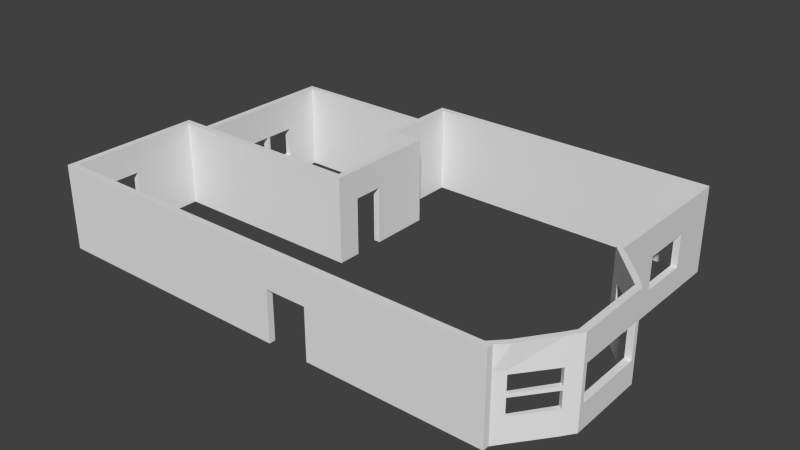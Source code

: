 # Source: Flat1.blend  (saved by Blender 2.76.0; exported with 4.5.12 LTS)
import bpy
from mathutils import Matrix  # noqa: F401  (used for matrix-valued properties, if any)

bpy.ops.wm.read_factory_settings(use_empty=True)
scene = bpy.context.scene
scene.name = 'Scene'

# ---- collections
col_collection_1 = bpy.data.collections.new('Collection 1'); scene.collection.children.link(col_collection_1)

# ---- world
world_world = bpy.data.worlds.new('World'); scene.world = world_world
world_world.color = (0.05088, 0.05088, 0.05088)
world_world.use_sun_shadow = False
world_world.sun_shadow_jitter_overblur = 0.0
world_world.cycles.sampling_method = 'MANUAL'
world_world.cycles.sample_map_resolution = 256

# ---- meshes
me_plane = bpy.data.meshes.new('Plane')
me_plane.from_pydata([(-35.37, 44.34, 0.0), (-35.37, 46.37, 0.0), (54.0, -1.0, 0.0), (54.0, 1.0, 0.0), (56.0, 1.0, 0.0), (56.0, -1.0, 0.0), (54.0, 44.34, 0.0), (56.0, 44.34, 0.0), (-37.33, 20.83, 0.0), (-37.33, 18.83, 0.0), (-35.35, 20.83, 0.0), (-35.35, 18.83, 0.0), (-28.05, 18.83, 0.0), (-28.05, 20.83, 0.0), (-25.99, 18.83, 0.0), (-25.99, 20.83, 0.0), (-28.05, -15.26, 0.0), (-25.99, -15.26, 0.0), (-28.05, -13.19, 0.0), (-25.99, -13.19, 0.0), (-92.12, -15.26, 0.0), (-92.12, -13.19, 0.0), (-90.1, -13.19, 0.0), (-90.1, -15.26, 0.0), (-92.12, -58.5, 0.0), (-90.1, -58.5, 0.0), (-92.12, -56.49, 0.0), (-90.1, -56.49, 0.0), (56.27, -58.5, 0.0), (56.27, -56.49, 0.0), (54.17, -58.5, 0.0), (54.17, -56.49, 0.0), (-83.9, -15.26, 0.0), (-83.9, -13.19, 0.0), (-81.9, -15.26, 0.0), (-81.9, -13.19, 0.0), (-83.9, 34.06, 0.0), (-81.9, 34.06, 0.0), (-81.9, 32.0, 0.0), (-83.9, 32.0, 0.0), (-28.05, 1.662, 0.0), (-25.99, 1.662, 0.0), (54.0, 46.37, 0.0), (56.0, 46.37, 0.0), (1.012, 46.37, 0.0), (1.012, 44.34, 0.0), (-0.9877, 46.37, 0.0), (-0.9877, 44.34, 0.0), (-37.33, 44.34, 0.0), (-37.33, 46.37, 0.0), (-35.36, 33.92, 0.0), (-37.33, 33.92, 0.0), (-37.33, 31.83, 0.0), (-35.36, 31.83, 0.0), (-28.05, -7.821, 0.0), (-25.99, -7.821, 0.0), (-11.42, -56.49, 0.0), (-11.42, -58.5, 0.0), (1.701, -58.5, 0.0), (1.701, -56.49, 0.0), (-90.1, -35.1, 0.0), (-92.12, -35.1, 0.0), (-92.12, -54.25, 0.0), (-90.1, -54.25, 0.0), (-83.9, 0.407, 0.0), (-81.9, 0.407, 0.0), (-81.9, 21.6, 0.0), (-83.9, 21.6, 0.0), (-83.9, 20.52, 0.0), (-81.9, 20.52, 0.0), (-81.9, 11.51, 0.0), (-83.9, 11.51, 0.0), (-83.9, 10.51, 0.0), (-81.9, 10.51, 0.0), (-81.9, 1.465, 0.0), (-83.9, 1.465, 0.0), (56.0, 33.03, 0.0), (54.0, 33.03, 0.0), (54.0, 14.97, 0.0), (56.0, 14.97, 0.0), (56.0, 32.01, 0.0), (54.0, 32.01, 0.0), (54.0, 15.99, 0.0), (56.0, 15.99, 0.0), (68.98, -14.75, 0.0), (66.95, -14.75, 0.0), (69.13, -39.66, 0.0), (67.05, -39.66, 0.0), (68.99, -16.22, 0.0), (66.96, -16.22, 0.0), (69.12, -38.25, 0.0), (67.04, -38.25, 0.0), (-35.37, 44.34, 6.0), (-35.37, 46.37, 6.0), (54.0, -1.0, 6.0), (54.0, 1.0, 6.0), (56.0, 1.0, 6.0), (56.0, -1.0, 6.0), (54.0, 44.34, 6.0), (56.0, 44.34, 6.0), (-37.33, 20.83, 6.0), (-37.33, 18.83, 6.0), (-35.35, 20.83, 6.0), (-35.35, 18.83, 6.0), (-28.05, 18.83, 6.0), (-28.05, 20.83, 6.0), (-25.99, 18.83, 6.0), (-25.99, 20.83, 6.0), (-28.05, -15.26, 6.0), (-25.99, -15.26, 6.0), (-28.05, -13.19, 6.0), (-25.99, -13.19, 6.0), (-92.12, -15.26, 6.0), (-92.12, -13.19, 6.0), (-90.1, -13.19, 6.0), (-90.1, -15.26, 6.0), (-92.12, -58.5, 6.0), (-90.1, -58.5, 6.0), (-92.12, -56.49, 6.0), (-90.1, -56.49, 6.0), (56.27, -58.5, 6.0), (56.27, -56.49, 6.0), (54.17, -58.5, 6.0), (54.17, -56.49, 6.0), (-83.9, -15.26, 6.0), (-83.9, -13.19, 6.0), (-81.9, -15.26, 6.0), (-81.9, -13.19, 6.0), (-83.9, 34.06, 6.0), (-81.9, 34.06, 6.0), (-81.9, 32.0, 6.0), (-83.9, 32.0, 6.0), (-28.05, 1.662, 6.0), (-25.99, 1.662, 6.0), (54.0, 46.37, 6.0), (56.0, 46.37, 6.0), (1.012, 46.37, 6.0), (1.012, 44.34, 6.0), (-0.9877, 46.37, 6.0), (-0.9877, 44.34, 6.0), (-37.33, 44.34, 6.0), (-37.33, 46.37, 6.0), (-35.36, 33.92, 6.0), (-37.33, 33.92, 6.0), (-37.33, 31.83, 6.0), (-35.36, 31.83, 6.0), (-28.05, -7.821, 6.0), (-25.99, -7.821, 6.0), (-11.42, -56.49, 6.0), (-11.42, -58.5, 6.0), (1.701, -58.5, 6.0), (1.701, -56.49, 6.0), (-90.1, -35.1, 6.0), (-92.12, -35.1, 6.0), (-92.12, -54.25, 6.0), (-90.1, -54.25, 6.0), (-83.9, 0.407, 6.0), (-81.9, 0.407, 6.0), (-81.9, 21.6, 6.0), (-83.9, 21.6, 6.0), (-83.9, 20.52, 6.0), (-81.9, 20.52, 6.0), (-81.9, 11.51, 6.0), (-83.9, 11.51, 6.0), (-83.9, 10.51, 6.0), (-81.9, 10.51, 6.0), (-81.9, 1.465, 6.0), (-83.9, 1.465, 6.0), (56.0, 33.03, 6.0), (54.0, 33.03, 6.0), (54.0, 14.97, 6.0), (56.0, 14.97, 6.0), (56.0, 32.01, 6.0), (54.0, 32.01, 6.635), (54.0, 15.99, 6.635), (56.0, 15.99, 6.0), (68.98, -14.75, 6.0), (66.95, -14.75, 6.0), (69.13, -39.66, 6.0), (67.05, -39.66, 6.0), (68.99, -16.22, 6.277), (66.96, -16.22, 6.629), (69.12, -38.25, 6.277), (67.04, -38.25, 6.629), (-90.1, -54.25, 4.123), (-90.1, -56.49, 4.123), (-83.9, -15.26, 4.123), (-90.1, -15.26, 4.123), (56.0, 44.34, 4.944), (56.0, 33.03, 4.944), (54.0, 1.0, 4.123), (54.0, 14.97, 4.123), (-83.9, 1.465, 5.203), (-0.9877, 44.34, 4.123), (-81.9, 0.407, 5.068), (-81.9, -13.19, 5.068), (-81.9, -15.26, 4.123), (-28.05, -13.19, 4.123), (-81.9, 21.6, 5.02), (-81.9, 20.52, 5.195), (-83.9, 32.0, 4.549), (-83.9, 34.06, 4.123), (-81.9, 34.06, 4.123), (-83.9, 20.52, 5.203), (-83.9, -13.19, 4.566), (-81.9, 1.465, 5.195), (-81.9, 32.0, 5.02), (-83.9, 10.51, 5.203), (-83.9, 11.51, 5.203), (69.13, -39.66, 4.123), (56.27, -56.49, 4.123), (-37.33, 18.83, 4.123), (-37.33, 20.83, 4.123), (-37.33, 31.83, 4.123), (-81.9, 11.51, 5.195), (-37.33, 33.92, 4.123), (-81.9, 10.51, 5.195), (54.0, 46.37, 4.123), (56.0, 46.37, 4.123), (-35.35, 20.83, 4.123), (-28.05, 20.83, 4.123), (-35.35, 18.83, 4.123), (54.0, 44.34, 4.123), (1.012, 44.34, 4.123), (-25.99, 18.83, 4.123), (1.012, 46.37, 4.123), (-35.37, 44.34, 4.123), (-35.36, 33.92, 4.123), (56.0, 32.01, 5.69), (-37.33, 44.34, 4.123), (54.0, 33.03, 4.123), (-28.05, 18.83, 4.123), (-0.9877, 46.37, 4.123), (-25.99, 20.83, 4.123), (54.0, 15.99, 5.666), (56.0, 14.97, 4.756), (56.0, 1.0, 4.756), (-35.37, 46.37, 4.123), (56.0, 15.99, 5.69), (-37.33, 46.37, 4.123), (54.0, 32.01, 5.666), (-25.99, -15.26, 4.123), (-28.05, -15.26, 4.123), (-25.99, 1.662, 4.123), (-28.05, -7.821, 4.123), (-35.36, 31.83, 4.123), (-25.99, -13.19, 4.123), (56.0, -1.0, 4.123), (68.98, -14.75, 4.123), (66.95, -14.75, 4.123), (54.0, -1.0, 4.123), (-92.12, -15.26, 4.699), (-92.12, -13.19, 4.123), (-90.1, -13.19, 4.123), (69.12, -38.25, 5.814), (67.05, -39.66, 4.123), (67.04, -38.25, 6.143), (68.99, -16.22, 5.814), (-28.05, 1.662, 4.123), (66.96, -16.22, 6.143), (-90.1, -58.5, 4.123), (-92.12, -58.5, 4.123), (54.17, -56.49, 4.123), (-92.12, -56.49, 5.322), (-25.99, -7.821, 4.123), (-90.1, -35.1, 4.123), (-92.12, -54.25, 5.322), (-92.12, -35.1, 4.699), (-11.42, -58.5, 4.123), (-11.42, -56.49, 4.123), (56.27, -58.5, 4.123), (54.17, -58.5, 4.123), (1.701, -56.49, 4.123), (1.701, -58.5, 4.123), (-90.1, -56.49, 1.938), (-90.1, -15.26, 1.938), (56.0, 33.03, 1.938), (54.0, 14.97, 1.938), (-83.9, 1.465, 1.719), (-0.9877, 44.34, 1.938), (-81.9, -13.19, 1.938), (-28.05, -13.19, 1.938), (-81.9, 20.52, 1.719), (-83.9, 32.0, 1.938), (-81.9, 34.06, 1.938), (-83.9, 11.51, 1.719), (56.27, -56.49, 1.938), (-37.33, 20.83, 1.938), (-81.9, 11.51, 1.719), (-37.33, 33.92, 1.938), (56.0, 46.37, 1.938), (-28.05, 20.83, 1.938), (1.012, 44.34, 1.938), (-25.99, 18.83, 1.938), (-35.36, 33.92, 1.938), (56.0, 32.01, 1.938), (-37.33, 44.34, 1.938), (-25.99, 20.83, 1.938), (54.0, 15.99, 1.938), (56.0, 1.0, 1.938), (56.0, 15.99, 1.938), (-37.33, 46.37, 1.938), (-28.05, -15.26, 1.938), (-25.99, 1.662, 1.938), (-28.05, -7.821, 1.938), (-35.36, 31.83, 1.938), (68.98, -14.75, 1.938), (54.0, -1.0, 1.938), (-92.12, -13.19, 1.938), (-90.1, -13.19, 1.938), (67.04, -38.25, 1.938), (68.99, -16.22, 1.938), (-92.12, -58.5, 1.938), (-92.12, -56.49, 1.938), (-90.1, -35.1, 1.938), (-92.12, -54.25, 1.938), (56.27, -58.5, 1.938), (54.17, -58.5, 1.938), (-90.1, -54.25, 1.938), (-83.9, -15.26, 1.938), (56.0, 44.34, 1.938), (54.0, 1.0, 1.938), (-83.9, 0.407, 1.938), (-81.9, 0.407, 1.938), (-81.9, -15.26, 1.938), (-81.9, 21.6, 1.938), (-83.9, 21.6, 1.938), (-83.9, 34.06, 1.938), (-83.9, 20.52, 1.719), (-83.9, -13.19, 1.938), (-81.9, 1.465, 1.719), (-81.9, 32.0, 1.938), (-83.9, 10.51, 1.719), (69.13, -39.66, 1.938), (-37.33, 18.83, 1.938), (-37.33, 31.83, 1.938), (-81.9, 10.51, 1.719), (54.0, 46.37, 1.938), (-35.35, 20.83, 1.938), (-35.35, 18.83, 1.938), (54.0, 44.34, 1.938), (1.012, 46.37, 1.938), (-35.37, 44.34, 1.938), (54.0, 33.03, 1.938), (-28.05, 18.83, 1.938), (-0.9877, 46.37, 1.938), (56.0, 14.97, 1.938), (-35.37, 46.37, 1.938), (54.0, 32.01, 1.938), (-25.99, -15.26, 1.938), (-25.99, -13.19, 1.938), (56.0, -1.0, 1.938), (66.95, -14.75, 1.938), (-92.12, -15.26, 1.938), (69.12, -38.25, 1.938), (67.05, -39.66, 1.938), (-28.05, 1.662, 1.938), (66.96, -16.22, 1.938), (-90.1, -58.5, 1.938), (54.17, -56.49, 1.938), (-25.99, -7.821, 1.938), (-92.12, -35.1, 1.938), (-11.42, -58.5, 1.938), (-11.42, -56.49, 1.938), (1.701, -56.49, 1.938), (1.701, -58.5, 1.938), (-90.1, -54.25, 3.797), (-83.9, -15.26, 3.797), (56.0, 44.34, 3.797), (54.0, 1.0, 3.797), (-83.9, 0.407, 4.239), (-81.9, 0.407, 4.742), (-81.9, -15.26, 3.797), (-81.9, 21.6, 4.694), (-83.9, 21.6, 4.223), (-83.9, 34.06, 3.797), (-83.9, 20.52, 4.877), (-83.9, -13.19, 4.239), (-81.9, 1.465, 4.868), (-81.9, 32.0, 4.694), (-83.9, 10.51, 4.877), (69.13, -39.66, 3.797), (-37.33, 18.83, 3.797), (-37.33, 31.83, 3.797), (-81.9, 10.51, 4.868), (54.0, 46.37, 3.797), (-35.35, 20.83, 3.797), (-35.35, 18.83, 3.797), (54.0, 44.34, 3.797), (1.012, 46.37, 3.797), (-35.37, 44.34, 3.797), (54.0, 33.03, 3.797), (-28.05, 18.83, 3.797), (-0.9877, 46.37, 3.797), (56.0, 14.97, 3.797), (-35.37, 46.37, 3.797), (54.0, 32.01, 5.34), (-25.99, -15.26, 3.797), (-25.99, -13.19, 3.797), (56.0, -1.0, 3.797), (66.95, -14.75, 3.797), (-92.12, -15.26, 3.797), (69.12, -38.25, 5.538), (67.05, -39.66, 3.797), (-28.05, 1.662, 3.797), (66.96, -16.22, 5.649), (-90.1, -58.5, 3.797), (54.17, -56.49, 3.797), (-25.99, -7.821, 3.797), (-92.12, -35.1, 3.797), (-11.42, -58.5, 3.797), (-11.42, -56.49, 3.797), (1.701, -56.49, 3.797), (1.701, -58.5, 3.797), (-90.1, -56.49, 3.797), (-90.1, -15.26, 3.797), (56.0, 33.03, 3.797), (54.0, 14.97, 3.797), (-83.9, 1.465, 4.877), (-0.9877, 44.34, 3.797), (-81.9, -13.19, 4.742), (-28.05, -13.19, 3.797), (-81.9, 20.52, 4.868), (-83.9, 32.0, 4.223), (-81.9, 34.06, 3.797), (-83.9, 11.51, 4.877), (56.27, -56.49, 3.797), (-37.33, 20.83, 3.797), (-81.9, 11.51, 4.868), (-37.33, 33.92, 3.797), (56.0, 46.37, 3.797), (-28.05, 20.83, 3.797), (1.012, 44.34, 3.797), (-25.99, 18.83, 3.797), (-35.36, 33.92, 3.797), (56.0, 32.01, 5.34), (-37.33, 44.34, 3.797), (-25.99, 20.83, 3.797), (54.0, 15.99, 5.34), (56.0, 1.0, 3.797), (56.0, 15.99, 5.34), (-37.33, 46.37, 3.797), (-28.05, -15.26, 3.797), (-25.99, 1.662, 3.797), (-28.05, -7.821, 3.797), (-35.36, 31.83, 3.797), (68.98, -14.75, 3.797), (54.0, -1.0, 3.797), (-92.12, -13.19, 3.797), (-90.1, -13.19, 3.797), (67.04, -38.25, 5.649), (68.99, -16.22, 5.538), (-92.12, -58.5, 3.797), (-92.12, -56.49, 4.166), (-90.1, -35.1, 3.797), (-92.12, -54.25, 4.166), (56.27, -58.5, 3.797), (54.17, -58.5, 3.797), (-90.1, -56.49, 2.261), (-90.1, -15.26, 2.261), (56.0, 33.03, 2.261), (54.0, 14.97, 2.261), (-83.9, 1.465, 2.042), (-0.9877, 44.34, 2.261), (-81.9, -13.19, 2.261), (-28.05, -13.19, 2.261), (-81.9, 20.52, 2.042), (-83.9, 32.0, 2.261), (-81.9, 34.06, 2.261), (-83.9, 11.51, 2.042), (56.27, -56.49, 2.261), (-37.33, 20.83, 2.261), (-81.9, 11.51, 2.042), (-37.33, 33.92, 2.261), (56.0, 46.37, 2.261), (-28.05, 20.83, 2.261), (1.012, 44.34, 2.261), (-25.99, 18.83, 2.261), (-35.36, 33.92, 2.261), (56.0, 32.01, 2.261), (-37.33, 44.34, 2.261), (-25.99, 20.83, 2.261), (54.0, 15.99, 2.261), (56.0, 1.0, 2.261), (56.0, 15.99, 2.261), (-37.33, 46.37, 2.261), (-28.05, -15.26, 2.261), (-25.99, 1.662, 2.261), (-28.05, -7.821, 2.261), (-35.36, 31.83, 2.261), (68.98, -14.75, 2.261), (54.0, -1.0, 2.261), (-92.12, -13.19, 2.261), (-90.1, -13.19, 2.261), (67.04, -38.25, 2.261), (68.99, -16.22, 2.261), (-92.12, -58.5, 2.261), (-92.12, -56.49, 2.261), (-90.1, -35.1, 2.261), (-92.12, -54.25, 2.261), (56.27, -58.5, 2.261), (54.17, -58.5, 2.261), (-90.1, -54.25, 2.261), (-83.9, -15.26, 2.261), (56.0, 44.34, 2.261), (54.0, 1.0, 2.261), (-83.9, 0.407, 2.261), (-81.9, 0.407, 2.261), (-81.9, -15.26, 2.261), (-81.9, 21.6, 2.261), (-83.9, 21.6, 2.261), (-83.9, 34.06, 2.261), (-83.9, 20.52, 2.042), (-83.9, -13.19, 2.261), (-81.9, 1.465, 2.042), (-81.9, 32.0, 2.261), (-83.9, 10.51, 2.042), (69.13, -39.66, 2.261), (-37.33, 18.83, 2.261), (-37.33, 31.83, 2.261), (-81.9, 10.51, 2.042), (54.0, 46.37, 2.261), (-35.35, 20.83, 2.261), (-35.35, 18.83, 2.261), (54.0, 44.34, 2.261), (1.012, 46.37, 2.261), (-35.37, 44.34, 2.261), (54.0, 33.03, 2.261), (-28.05, 18.83, 2.261), (-0.9877, 46.37, 2.261), (56.0, 14.97, 2.261), (-35.37, 46.37, 2.261), (54.0, 32.01, 2.261), (-25.99, -15.26, 2.261), (-25.99, -13.19, 2.261), (56.0, -1.0, 2.261), (66.95, -14.75, 2.261), (-92.12, -15.26, 2.261), (69.12, -38.25, 2.261), (67.05, -39.66, 2.261), (-28.05, 1.662, 2.261), (66.96, -16.22, 2.261), (-90.1, -58.5, 2.261), (54.17, -56.49, 2.261), (-25.99, -7.821, 2.261), (-92.12, -35.1, 2.261), (-11.42, -58.5, 2.261), (-11.42, -56.49, 2.261), (1.701, -56.49, 2.261), (1.701, -58.5, 2.261), (-90.1, -53.17, 0.0), (-92.12, -53.17, 0.0), (-90.1, -53.17, 6.389), (-92.12, -53.17, 6.0), (-92.12, -53.17, 5.615), (-90.1, -53.17, 5.606), (-90.1, -53.17, 1.938), (-92.12, -53.17, 1.938), (-90.1, -53.17, 5.279), (-92.12, -53.17, 5.279), (-92.12, -53.17, 2.261), (-90.1, -53.17, 2.261), (-90.1, -36.28, 0.0), (-90.1, -36.28, 6.389), (-92.12, -36.28, 5.615), (-92.12, -36.28, 1.938), (-92.12, -36.28, 5.279), (-92.12, -36.28, 2.261), (-92.12, -36.28, 0.0), (-92.12, -36.28, 6.0), (-90.1, -36.28, 5.606), (-90.1, -36.28, 1.938), (-90.1, -36.28, 5.279), (-90.1, -36.28, 2.261), (-90.1, -54.25, 5.419), (-83.9, -15.26, 5.419), (56.0, 44.34, 5.664), (54.0, 1.0, 5.419), (-81.9, 0.407, 5.419), (-81.9, -15.26, 5.419), (-81.9, 21.6, 5.419), (-83.9, 34.06, 4.843), (-83.9, -13.19, 4.843), (-81.9, 1.465, 5.419), (-81.9, 32.0, 5.419), (69.13, -39.66, 4.843), (-37.33, 18.83, 5.419), (-37.33, 31.83, 5.419), (-81.9, 10.51, 5.419), (54.0, 46.37, 4.843), (-35.35, 20.83, 5.419), (-35.35, 18.83, 5.419), (54.0, 44.34, 5.419), (1.012, 46.37, 4.843), (-35.37, 44.34, 5.419), (54.0, 33.03, 5.419), (-28.05, 18.83, 5.419), (-0.9877, 46.37, 4.843), (56.0, 14.97, 5.476), (-35.37, 46.37, 4.843), (54.0, 32.01, 6.054), (-25.99, -15.26, 5.419), (-25.99, -13.19, 5.419), (56.0, -1.0, 4.843), (66.95, -14.75, 5.419), (-92.12, -15.26, 5.418), (69.12, -38.25, 6.1), (67.05, -39.66, 5.419), (-28.05, 1.662, 5.419), (66.96, -16.22, 6.393), (-90.1, -58.5, 4.843), (54.17, -56.49, 5.419), (-25.99, -7.821, 5.419), (-92.12, -35.1, 5.418), (-11.42, -58.5, 4.843), (-11.42, -56.49, 5.419), (1.701, -56.49, 5.419), (1.701, -58.5, 4.843), (-90.1, -56.49, 5.419), (-90.1, -15.26, 5.419), (56.0, 33.03, 5.664), (54.0, 14.97, 5.419), (-0.9877, 44.34, 5.419), (-81.9, -13.19, 5.419), (-28.05, -13.19, 5.419), (-81.9, 20.52, 5.419), (-83.9, 32.0, 4.843), (-81.9, 34.06, 4.843), (56.27, -56.49, 4.843), (-37.33, 20.83, 5.419), (-81.9, 11.51, 5.419), (-37.33, 33.92, 4.843), (56.0, 46.37, 4.843), (-28.05, 20.83, 5.419), (1.012, 44.34, 5.419), (-25.99, 18.83, 5.419), (-35.36, 33.92, 5.419), (56.0, 32.01, 5.845), (-37.33, 44.34, 4.843), (-25.99, 20.83, 5.419), (54.0, 15.99, 6.054), (56.0, 1.0, 5.476), (56.0, 15.99, 5.845), (-37.33, 46.37, 4.843), (-28.05, -15.26, 5.419), (-25.99, 1.662, 5.419), (-28.05, -7.821, 5.419), (-35.36, 31.83, 5.419), (68.98, -14.75, 4.843), (54.0, -1.0, 5.419), (-92.12, -13.19, 4.843), (-90.1, -13.19, 4.843), (67.04, -38.25, 6.393), (68.99, -16.22, 6.1), (-92.12, -58.5, 4.843), (-92.12, -56.49, 5.672), (-90.1, -35.1, 5.419), (-92.12, -54.25, 5.672), (56.27, -58.5, 4.843), (54.17, -58.5, 4.843), (-92.12, -53.17, 5.77), (-90.1, -53.17, 5.808), (-92.12, -36.28, 5.77), (-90.1, -36.28, 5.808), (-35.37, 44.34, 8.151), (-35.37, 46.37, 8.151), (54.0, -1.0, 8.151), (54.0, 1.0, 8.151), (56.0, 1.0, 8.151), (56.0, -1.0, 8.151), (54.0, 44.34, 8.151), (56.0, 44.34, 8.151), (-37.33, 20.83, 8.151), (-37.33, 18.83, 8.151), (-35.35, 20.83, 8.151), (-35.35, 18.83, 8.151), (-28.05, 18.83, 8.151), (-28.05, 20.83, 8.151), (-25.99, 18.83, 8.151), (-25.99, 20.83, 8.151), (-28.05, -15.26, 8.151), (-25.99, -15.26, 8.151), (-28.05, -13.19, 8.151), (-25.99, -13.19, 8.151), (-92.12, -15.26, 8.151), (-92.12, -13.19, 8.151), (-90.1, -13.19, 8.151), (-90.1, -15.26, 8.151), (-92.12, -58.5, 8.151), (-90.1, -58.5, 8.151), (-92.12, -56.49, 8.151), (-90.1, -56.49, 8.151), (56.27, -58.5, 8.151), (56.27, -56.49, 8.151), (54.17, -58.5, 8.151), (54.17, -56.49, 8.151), (-83.9, -15.26, 8.151), (-83.9, -13.19, 8.151), (-81.9, -15.26, 8.151), (-81.9, -13.19, 8.151), (-83.9, 34.06, 8.151), (-81.9, 34.06, 8.151), (-81.9, 32.0, 8.151), (-83.9, 32.0, 8.151), (-28.05, 1.662, 8.151), (-25.99, 1.662, 8.151), (54.0, 46.37, 8.151), (56.0, 46.37, 8.151), (1.012, 46.37, 8.151), (1.012, 44.34, 8.151), (-0.9877, 46.37, 8.151), (-0.9877, 44.34, 8.151), (-37.33, 44.34, 8.151), (-37.33, 46.37, 8.151), (-35.36, 33.92, 8.151), (-37.33, 33.92, 8.151), (-37.33, 31.83, 8.151), (-35.36, 31.83, 8.151), (-28.05, -7.821, 8.151), (-25.99, -7.821, 8.151), (-11.42, -56.49, 8.151), (-11.42, -58.5, 8.151), (1.701, -58.5, 8.151), (1.701, -56.49, 8.151), (-90.1, -35.1, 8.151), (-92.12, -35.1, 8.151), (-92.12, -54.25, 8.151), (-90.1, -54.25, 8.151), (-83.9, 0.407, 8.151), (-81.9, 0.407, 8.151), (-81.9, 21.6, 8.151), (-83.9, 21.6, 8.151), (-83.9, 20.52, 8.151), (-81.9, 20.52, 8.151), (-81.9, 11.51, 8.151), (-83.9, 11.51, 8.151), (-83.9, 10.51, 8.151), (-81.9, 10.51, 8.151), (-81.9, 1.465, 8.151), (-83.9, 1.465, 8.151), (56.0, 33.03, 8.151), (54.0, 33.03, 8.151), (54.0, 14.97, 8.151), (56.0, 14.97, 8.151), (56.0, 32.01, 8.151), (54.0, 32.01, 8.151), (54.0, 15.99, 8.151), (56.0, 15.99, 8.151), (68.98, -14.75, 8.151), (66.95, -14.75, 8.151), (69.13, -39.66, 8.151), (67.05, -39.66, 8.151), (68.99, -16.22, 8.151), (66.96, -16.22, 8.151), (69.12, -38.25, 8.151), (67.04, -38.25, 8.151), (-90.1, -53.17, 8.151), (-92.12, -53.17, 8.151), (-90.1, -36.28, 8.151), (-92.12, -36.28, 8.151), (58.16, -2.91, 0.0), (56.85, -4.025, 0.0), (58.16, -2.91, 6.0), (56.85, -4.025, 6.0), (56.85, -4.025, 4.123), (58.16, -2.91, 4.123), (58.16, -2.91, 1.938), (56.85, -4.025, 1.938), (58.16, -2.91, 3.797), (56.85, -4.025, 3.797), (56.85, -4.025, 2.261), (58.16, -2.91, 2.261), (56.85, -4.025, 5.716), (58.16, -2.91, 5.705), (58.16, -2.91, 8.151), (56.85, -4.025, 8.151), (66.17, -11.31, 0.0), (64.83, -12.5, 0.0), (66.17, -11.31, 6.0), (64.83, -12.5, 6.0), (66.17, -11.31, 4.123), (66.17, -11.31, 1.938), (66.17, -11.31, 3.797), (66.17, -11.31, 2.261), (66.17, -11.31, 5.705), (66.17, -11.31, 8.151), (64.83, -12.5, 8.151), (64.83, -12.5, 4.123), (64.83, -12.5, 1.938), (64.83, -12.5, 3.797), (64.83, -12.5, 2.261), (64.83, -12.5, 5.716), (66.5, -43.34, 0.0), (65.25, -42.44, 0.0), (66.5, -43.34, 6.0), (65.25, -42.44, 6.0), (65.25, -42.44, 4.123), (66.5, -43.34, 4.123), (66.5, -43.34, 1.938), (65.25, -42.44, 1.938), (66.5, -43.34, 3.797), (65.25, -42.44, 3.797), (65.25, -42.44, 2.261), (66.5, -43.34, 2.261), (65.25, -42.44, 5.666), (66.5, -43.34, 5.638), (66.5, -43.34, 8.151), (65.25, -42.44, 8.151), (58.42, -53.67, 0.0), (57.86, -52.63, 0.0), (58.42, -53.67, 6.0), (57.86, -52.63, 6.0), (58.42, -53.67, 4.123), (58.42, -53.67, 1.938), (58.42, -53.67, 3.797), (58.42, -53.67, 2.261), (58.42, -53.67, 5.638), (59.19, -53.67, 8.151), (57.86, -52.63, 8.151), (57.86, -52.63, 4.123), (57.86, -52.63, 1.938), (57.86, -52.63, 3.797), (57.86, -52.63, 2.261), (57.86, -52.63, 5.666)], [], [(3, 4, 5, 2), (77, 6, 7, 76), (11, 9, 8, 10), (12, 11, 10, 13), (50, 51, 48, 0), (14, 12, 13, 15), (19, 17, 16, 18), (55, 19, 18, 54), (23, 20, 21, 22), (32, 23, 22, 33), (27, 25, 24, 26), (63, 27, 26, 62), (31, 29, 28, 30), (59, 31, 30, 58), (34, 32, 33, 35), (16, 34, 35, 18), (39, 36, 37, 38), (67, 39, 38, 66), (37, 51, 52, 38), (6, 42, 43, 7), (6, 45, 44, 42), (47, 0, 1, 46), (0, 48, 49, 1), (53, 52, 51, 50), (10, 8, 52, 53), (14, 41, 40, 12), (809, 808, 29, 31), (27, 56, 57, 25), (23, 60, 61, 20), (550, 63, 62, 551), (33, 64, 65, 35), (68, 67, 66, 69), (71, 68, 69, 70), (72, 71, 70, 73), (75, 72, 73, 74), (64, 75, 74, 65), (81, 77, 76, 80), (3, 78, 79, 4), (82, 81, 80, 83), (78, 82, 83, 79), (777, 776, 84, 85), (91, 90, 86, 87), (85, 84, 88, 89), (89, 88, 90, 91), (126, 108, 680, 698), (144, 100, 672, 716), (178, 182, 754, 750), (114, 113, 685, 686), (132, 146, 718, 704), (113, 112, 684, 685), (779, 177, 749, 786), (762, 97, 669, 774), (109, 111, 683, 681), (145, 142, 714, 717), (153, 569, 759, 725), (147, 133, 705, 719), (146, 110, 682, 718), (171, 175, 747, 743), (133, 106, 678, 705), (173, 174, 746, 745), (108, 109, 681, 680), (93, 141, 713, 665), (169, 173, 745, 741), (141, 140, 712, 713), (175, 172, 744, 747), (149, 150, 722, 721), (92, 139, 711, 664), (552, 563, 758, 756), (138, 93, 665, 710), (96, 171, 743, 668), (174, 170, 742, 746), (151, 148, 720, 723), (107, 105, 677, 679), (103, 104, 676, 675), (98, 169, 741, 670), (140, 143, 715, 712), (172, 168, 740, 744), (142, 92, 664, 714), (134, 136, 708, 706), (137, 98, 670, 709), (165, 162, 734, 737), (164, 167, 739, 736), (101, 103, 675, 673), (99, 135, 707, 671), (105, 102, 674, 677), (135, 134, 706, 707), (166, 165, 737, 738), (143, 129, 701, 715), (162, 161, 733, 734), (618, 574, 155, 119), (619, 575, 124, 115), (620, 576, 99, 168), (621, 577, 95, 170), (623, 578, 157, 127), (575, 579, 126, 124), (624, 623, 127, 110), (625, 580, 158, 161), (627, 581, 128, 129), (167, 462, 506, 156), (578, 583, 166, 157), (580, 584, 130, 158), (581, 626, 131, 128), (805, 585, 178, 794), (629, 586, 101, 100), (584, 587, 144, 130), (630, 625, 161, 162), (631, 627, 129, 143), (583, 588, 165, 166), (632, 589, 134, 135), (633, 590, 102, 105), (576, 632, 135, 99), (586, 591, 103, 101), (588, 630, 162, 165), (634, 592, 98, 137), (589, 593, 136, 134), (636, 594, 92, 142), (637, 620, 168, 172), (638, 631, 143, 140), (592, 595, 169, 98), (591, 596, 104, 103), (639, 633, 105, 107), (640, 621, 170, 174), (641, 598, 171, 96), (597, 599, 93, 138), (594, 622, 139, 92), (642, 637, 172, 175), (643, 638, 140, 141), (595, 600, 173, 169), (599, 643, 141, 93), (644, 601, 109, 108), (600, 640, 174, 173), (645, 635, 106, 133), (598, 642, 175, 171), (645, 612, 646, 608), (646, 624, 110, 146), (647, 636, 142, 145), (601, 602, 111, 109), (773, 603, 97, 762), (791, 604, 177, 779), (133, 147, 612, 645), (650, 605, 112, 113), (651, 650, 113, 114), (585, 606, 182, 178), (587, 629, 100, 144), (579, 644, 108, 126), (652, 607, 179, 183), (590, 647, 145, 102), (582, 651, 114, 125), (653, 648, 176, 180), (596, 608, 132, 104), (604, 609, 181, 177), (654, 610, 117, 116), (823, 611, 123, 811), (655, 654, 116, 118), (606, 653, 180, 182), (602, 612, 147, 111), (656, 619, 115, 152), (609, 652, 183, 181), (657, 655, 118, 154), (605, 613, 153, 112), (610, 614, 149, 117), (658, 628, 121, 120), (663, 656, 152, 563), (659, 658, 120, 122), (611, 616, 151, 123), (615, 618, 119, 148), (617, 659, 122, 150), (603, 641, 96, 97), (660, 657, 154, 553), (559, 455, 266, 554), (399, 439, 236, 247), (413, 457, 271, 273), (412, 413, 273, 272), (411, 414, 185, 269), (407, 412, 272, 262), (457, 456, 270, 271), (572, 454, 265, 570), (456, 426, 210, 270), (410, 411, 269, 268), (406, 410, 268, 260), (401, 409, 267, 251), (455, 453, 263, 266), (408, 444, 244, 264), (405, 450, 256, 259), (454, 415, 187, 265), (398, 408, 264, 246), (402, 451, 257, 254), (453, 452, 261, 263), (821, 407, 262, 819), (452, 406, 260, 261), (404, 443, 243, 258), (400, 405, 259, 249), (392, 404, 258, 231), (451, 446, 248, 257), (377, 449, 253, 204), (386, 445, 245, 219), (450, 403, 255, 256), (372, 442, 242, 196), (383, 427, 212, 213), (381, 402, 254, 209), (449, 448, 252, 253), (448, 401, 251, 252), (789, 400, 249, 787), (768, 399, 247, 765), (397, 398, 246, 241), (445, 434, 227, 245), (444, 421, 197, 244), (394, 440, 238, 235), (443, 433, 224, 243), (396, 438, 234, 240), (442, 397, 241, 242), (395, 441, 239, 237), (391, 396, 240, 230), (441, 436, 229, 239), (440, 435, 228, 238), (390, 419, 193, 226), (393, 395, 237, 232), (439, 394, 235, 236), (438, 417, 191, 234), (437, 431, 220, 233), (387, 392, 231, 221), (388, 391, 230, 222), (436, 429, 215, 229), (435, 416, 189, 228), (434, 390, 226, 227), (385, 389, 225, 217), (432, 388, 222, 223), (384, 428, 214, 216), (382, 387, 221, 211), (368, 430, 218, 188), (431, 386, 219, 220), (430, 385, 217, 218), (378, 384, 216, 205), (429, 424, 202, 215), (428, 422, 199, 214), (379, 383, 213, 206), (427, 382, 211, 212), (800, 381, 209, 797), (375, 423, 200, 201), (373, 379, 206, 198), (371, 378, 205, 194), (424, 375, 201, 202), (159, 510, 512, 160), (422, 373, 198, 199), (421, 420, 195, 197), (367, 372, 196, 186), (420, 371, 194, 195), (417, 369, 190, 191), (416, 368, 188, 189), (415, 367, 186, 187), (414, 366, 184, 185), (27, 63, 318, 274), (23, 32, 319, 275), (76, 7, 320, 276), (78, 3, 321, 277), (75, 64, 322, 278), (35, 65, 323, 280), (32, 34, 324, 319), (18, 35, 280, 281), (69, 66, 325, 282), (39, 67, 326, 283), (37, 36, 327, 284), (67, 68, 328, 326), (64, 33, 329, 322), (65, 74, 330, 323), (66, 38, 331, 325), (36, 39, 283, 327), (71, 72, 332, 285), (68, 71, 285, 328), (792, 86, 333, 798), (8, 9, 334, 287), (38, 52, 335, 331), (70, 69, 282, 288), (51, 37, 284, 289), (74, 73, 336, 330), (43, 42, 337, 290), (13, 10, 338, 291), (7, 43, 290, 320), (9, 11, 339, 334), (72, 75, 278, 332), (73, 70, 288, 336), (45, 6, 340, 292), (42, 44, 341, 337), (50, 0, 342, 294), (80, 76, 276, 295), (48, 51, 289, 296), (6, 77, 343, 340), (11, 12, 344, 339), (15, 13, 291, 297), (82, 78, 277, 298), (4, 79, 346, 299), (46, 1, 347, 345), (0, 47, 279, 342), (83, 80, 295, 300), (49, 48, 296, 301), (77, 81, 348, 343), (1, 49, 301, 347), (16, 17, 349, 302), (81, 82, 298, 348), (41, 14, 293, 303), (79, 83, 300, 346), (54, 18, 281, 304), (53, 50, 294, 305), (17, 19, 350, 349), (760, 5, 351, 766), (777, 85, 352, 788), (21, 20, 353, 308), (22, 21, 308, 309), (86, 90, 354, 333), (52, 8, 287, 335), (34, 16, 302, 324), (91, 87, 355, 310), (10, 53, 305, 338), (33, 22, 309, 329), (88, 84, 306, 311), (12, 40, 356, 344), (85, 89, 357, 352), (40, 41, 303, 356), (24, 25, 358, 312), (809, 31, 359, 820), (26, 24, 312, 313), (90, 88, 311, 354), (19, 55, 360, 350), (60, 23, 275, 314), (89, 91, 310, 357), (55, 54, 304, 360), (62, 26, 313, 315), (20, 61, 361, 353), (25, 57, 362, 358), (57, 56, 363, 362), (28, 29, 286, 316), (562, 60, 314, 571), (30, 28, 316, 317), (31, 59, 364, 359), (56, 27, 274, 363), (59, 58, 365, 364), (58, 30, 317, 365), (5, 4, 299, 351), (551, 62, 315, 557), (458, 502, 366, 414), (459, 503, 367, 415), (460, 504, 368, 416), (461, 505, 369, 417), (464, 507, 371, 420), (503, 508, 372, 367), (465, 464, 420, 421), (466, 509, 373, 422), (467, 510, 374, 423), (468, 511, 375, 424), (131, 626, 423, 374, 159), (506, 513, 377, 370), (507, 514, 378, 371), (509, 515, 379, 373), (511, 467, 423, 375), (469, 516, 380, 425), (380, 516, 520, 384), (803, 517, 381, 800), (471, 518, 382, 427), (515, 519, 383, 379), (514, 462, 418, 378), (473, 468, 424, 429), (384, 378, 418, 380), (474, 521, 385, 430), (475, 522, 386, 431), (504, 474, 430, 368), (518, 523, 387, 382), (462, 514, 520, 516), (520, 472, 428, 384), (476, 524, 388, 432), (521, 525, 389, 385), (478, 526, 390, 434), (479, 460, 416, 435), (480, 473, 429, 436), (524, 527, 391, 388), (523, 528, 392, 387), (481, 475, 431, 437), (482, 461, 417, 438), (483, 530, 394, 439), (529, 531, 395, 393), (526, 463, 419, 390), (532, 479, 435, 396), (485, 480, 436, 441), (527, 532, 396, 391), (531, 485, 441, 395), (486, 533, 397, 442), (435, 440, 438, 396), (487, 477, 433, 443), (530, 484, 440, 394), (488, 465, 421, 444), (489, 478, 434, 445), (533, 534, 398, 397), (771, 535, 399, 768), (790, 536, 400, 789), (492, 537, 401, 448), (493, 492, 448, 449), (517, 538, 402, 381), (519, 471, 427, 383), (508, 486, 442, 372), (494, 539, 403, 450), (522, 489, 445, 386), (513, 493, 449, 377), (495, 490, 446, 451), (528, 540, 404, 392), (536, 541, 405, 400), (540, 487, 443, 404), (496, 542, 406, 452), (822, 543, 407, 821), (497, 496, 452, 453), (494, 538, 495, 541), (534, 544, 408, 398), (498, 459, 415, 454), (538, 494, 450, 402), (544, 488, 444, 408), (499, 497, 453, 455), (537, 545, 409, 401), (542, 546, 410, 406), (546, 547, 411, 410), (500, 470, 426, 456), (573, 498, 454, 572), (501, 500, 456, 457), (543, 548, 412, 407), (547, 458, 414, 411), (548, 549, 413, 412), (549, 501, 457, 413), (535, 483, 439, 399), (560, 499, 455, 559), (557, 315, 499, 560), (351, 299, 483, 535), (365, 317, 501, 549), (364, 365, 549, 548), (363, 274, 458, 547), (359, 364, 548, 543), (317, 316, 500, 501), (571, 314, 498, 573), (316, 286, 470, 500), (362, 363, 547, 546), (358, 362, 546, 542), (353, 361, 545, 537), (315, 313, 497, 499), (360, 304, 488, 544), (357, 310, 494, 541), (314, 275, 459, 498), (350, 360, 544, 534), (354, 311, 495, 538), (313, 312, 496, 497), (820, 359, 543, 822), (312, 358, 542, 496), (356, 303, 487, 540), (352, 357, 541, 536), (344, 356, 540, 528), (311, 306, 490, 495), (329, 309, 493, 513), (338, 305, 489, 522), (310, 355, 539, 494), (324, 302, 486, 508), (335, 287, 471, 519), (333, 354, 538, 517), (309, 308, 492, 493), (308, 353, 537, 492), (788, 352, 536, 790), (766, 351, 535, 771), (349, 350, 534, 533), (305, 294, 478, 489), (304, 281, 465, 488), (346, 300, 484, 530), (303, 293, 477, 487), (348, 298, 482, 532), (302, 349, 533, 486), (347, 301, 485, 531), (343, 348, 532, 527), (301, 296, 480, 485), (300, 295, 479, 484), (342, 279, 463, 526), (345, 347, 531, 529), (299, 346, 530, 483), (298, 277, 461, 482), (297, 291, 475, 481), (339, 344, 528, 523), (340, 343, 527, 524), (296, 289, 473, 480), (295, 276, 460, 479), (294, 342, 526, 478), (337, 341, 525, 521), (292, 340, 524, 476), (336, 288, 472, 520), (332, 278, 462, 516), (334, 339, 523, 518), (320, 290, 474, 504), (291, 338, 522, 475), (290, 337, 521, 474), (330, 336, 520, 514), (289, 284, 468, 473), (288, 282, 466, 472), (331, 335, 519, 515), (287, 334, 518, 471), (798, 333, 517, 803), (328, 285, 469, 512), (285, 332, 516, 469), (327, 283, 467, 511), (325, 331, 515, 509), (323, 330, 514, 507), (322, 329, 513, 506), (326, 328, 512, 510), (284, 327, 511, 468), (283, 326, 510, 467), (282, 325, 509, 466), (281, 280, 464, 465), (319, 324, 508, 503), (280, 323, 507, 464), (278, 322, 506, 462), (277, 321, 505, 461), (276, 320, 504, 460), (275, 319, 503, 459), (274, 318, 502, 458), (466, 512, 469, 472), (512, 466, 422, 376), (469, 425, 428, 472), (425, 376, 422, 428), (482, 438, 440, 484), (482, 484, 479, 532), (318, 556, 561, 502), (565, 557, 560, 567), (566, 567, 573, 572), (502, 561, 558, 366), (568, 551, 557, 565), (63, 550, 556, 318), (366, 558, 555, 184), (566, 559, 554, 564), (662, 660, 553, 569), (574, 661, 552, 155), (130, 144, 716, 702), (562, 550, 551, 568), (60, 562, 568, 61), (100, 101, 673, 672), (613, 662, 569, 153), (409, 566, 564, 267), (61, 568, 565, 361), (545, 567, 566, 409), (361, 565, 567, 545), (556, 571, 573, 561), (573, 567, 560, 561), (550, 562, 571, 556), (558, 572, 570, 555), (661, 663, 563, 552), (559, 558, 561, 560), (572, 558, 559, 566), (541, 495, 451, 405), (451, 402, 450, 405), (555, 570, 663, 661), (267, 564, 662, 613), (184, 555, 661, 574), (564, 554, 660, 662), (554, 266, 657, 660), (247, 236, 641, 603), (273, 271, 659, 617), (272, 273, 617, 616), (269, 185, 618, 615), (262, 272, 616, 611), (271, 270, 658, 659), (570, 265, 656, 663), (270, 210, 628, 658), (268, 269, 615, 614), (260, 268, 614, 610), (251, 267, 613, 605), (266, 263, 655, 657), (264, 244, 646, 612), (259, 256, 652, 609), (265, 187, 619, 656), (246, 264, 612, 602), (254, 257, 653, 606), (263, 261, 654, 655), (819, 262, 611, 823), (261, 260, 610, 654), (258, 243, 645, 608), (249, 259, 609, 604), (231, 258, 608, 596), (257, 248, 648, 653), (204, 253, 651, 582), (219, 245, 647, 590), (256, 255, 607, 652), (196, 242, 644, 579), (213, 212, 629, 587), (209, 254, 606, 585), (253, 252, 650, 651), (252, 251, 605, 650), (787, 249, 604, 791), (765, 247, 603, 773), (241, 246, 602, 601), (245, 227, 636, 647), (244, 197, 624, 646), (14, 15, 679, 678), (235, 238, 642, 598), (243, 224, 635, 645), (240, 234, 640, 600), (242, 241, 601, 644), (237, 239, 643, 599), (230, 240, 600, 595), (239, 229, 638, 643), (238, 228, 637, 642), (226, 193, 622, 594), (232, 237, 599, 597), (236, 235, 598, 641), (234, 191, 621, 640), (233, 220, 633, 639), (221, 231, 596, 591), (222, 230, 595, 592), (229, 215, 631, 638), (228, 189, 620, 637), (227, 226, 594, 636), (217, 225, 593, 589), (223, 222, 592, 634), (216, 214, 630, 588), (211, 221, 591, 586), (188, 218, 632, 576), (220, 219, 590, 633), (218, 217, 589, 632), (205, 216, 588, 583), (215, 202, 627, 631), (214, 199, 625, 630), (206, 213, 587, 584), (212, 211, 586, 629), (797, 209, 585, 805), (201, 200, 626, 581), (198, 206, 584, 580), (194, 205, 583, 578), (202, 201, 581, 627), (199, 198, 580, 625), (197, 195, 623, 624), (186, 196, 579, 575), (195, 194, 578, 623), (191, 190, 577, 621), (189, 188, 576, 620), (187, 186, 575, 619), (185, 184, 574, 618), (148, 151, 616, 615), (615, 616, 617, 614), (614, 617, 150, 149), (794, 178, 750, 806), (160, 163, 735, 732), (608, 646, 146, 132), (163, 164, 736, 735), (667, 666, 669, 668), (741, 740, 671, 670), (675, 674, 672, 673), (676, 677, 674, 675), (714, 664, 712, 715), (678, 679, 677, 676), (683, 682, 680, 681), (719, 718, 682, 683), (687, 686, 685, 684), (696, 697, 686, 687), (691, 690, 688, 689), (727, 726, 690, 691), (695, 694, 692, 693), (723, 722, 694, 695), (698, 699, 697, 696), (680, 682, 699, 698), (703, 702, 701, 700), (731, 730, 702, 703), (701, 702, 716, 715), (670, 671, 707, 706), (670, 706, 708, 709), (711, 710, 665, 664), (664, 665, 713, 712), (717, 714, 715, 716), (674, 717, 716, 672), (678, 676, 704, 705), (818, 695, 693, 817), (691, 689, 721, 720), (687, 684, 725, 724), (756, 757, 726, 727), (697, 699, 729, 728), (732, 733, 730, 731), (735, 734, 733, 732), (736, 737, 734, 735), (739, 738, 737, 736), (728, 729, 738, 739), (745, 744, 740, 741), (667, 668, 743, 742), (746, 747, 744, 745), (742, 743, 747, 746), (786, 749, 748, 785), (755, 751, 750, 754), (749, 753, 752, 748), (753, 755, 754, 752), (758, 759, 757, 756), (724, 725, 759, 758), (721, 722, 723, 720), (704, 718, 719, 705), (183, 179, 751, 755), (102, 145, 717, 674), (125, 114, 686, 697), (180, 176, 748, 752), (104, 132, 704, 676), (177, 181, 753, 749), (116, 117, 689, 688), (811, 123, 695, 818), (118, 116, 688, 690), (182, 180, 752, 754), (111, 147, 719, 683), (152, 115, 687, 724), (181, 183, 755, 753), (154, 118, 690, 726), (112, 153, 725, 684), (117, 149, 721, 689), (120, 121, 693, 692), (563, 152, 724, 758), (122, 120, 692, 694), (123, 151, 723, 695), (148, 119, 691, 720), (150, 122, 694, 722), (97, 96, 668, 669), (553, 154, 726, 757), (119, 155, 727, 691), (115, 124, 696, 687), (168, 99, 671, 740), (170, 95, 667, 742), (155, 552, 756, 727), (167, 156, 728, 739), (569, 553, 757, 759), (127, 157, 729, 699), (124, 126, 698, 696), (110, 127, 699, 682), (161, 158, 730, 733), (131, 159, 731, 703), (129, 128, 700, 701), (159, 160, 732, 731), (156, 125, 697, 728), (157, 166, 738, 729), (158, 130, 702, 730), (128, 131, 703, 700), (380, 418, 192, 207, 208, 203, 376, 425), (163, 208, 207, 164), (160, 203, 208, 163), (164, 207, 192, 167), (156, 370, 377, 125), (666, 775, 774, 669), (250, 764, 772, 649), (781, 766, 771, 783), (307, 767, 770, 491), (491, 770, 769, 447), (2, 761, 767, 307), (776, 760, 766, 781), (782, 768, 765, 780), (447, 769, 764, 250), (649, 772, 763, 94), (784, 773, 762, 778), (778, 762, 774, 785), (94, 763, 775, 666), (2, 5, 760, 761), (176, 778, 785, 748), (648, 784, 778, 176), (446, 782, 780, 248), (84, 776, 781, 306), (490, 783, 782, 446), (306, 781, 783, 490), (248, 780, 784, 648), (775, 786, 785, 774), (767, 788, 790, 770), (761, 777, 788, 767), (769, 789, 787, 764), (772, 791, 779, 763), (763, 779, 786, 775), (761, 760, 776, 777), (179, 795, 807, 751), (751, 807, 806, 750), (810, 794, 806, 817), (255, 796, 804, 607), (813, 798, 803, 815), (355, 799, 802, 539), (539, 802, 801, 403), (87, 793, 799, 355), (808, 792, 798, 813), (814, 800, 797, 812), (403, 801, 796, 255), (607, 804, 795, 179), (816, 805, 794, 810), (87, 86, 792, 793), (628, 816, 810, 121), (426, 814, 812, 210), (29, 808, 813, 286), (470, 815, 814, 426), (286, 813, 815, 470), (210, 812, 816, 628), (121, 810, 817, 693), (795, 811, 818, 807), (807, 818, 817, 806), (799, 820, 822, 802), (793, 809, 820, 799), (801, 821, 819, 796), (804, 823, 811, 795), (793, 792, 808, 809), (764, 765, 773, 772), (772, 773, 784, 791), (791, 784, 780, 787), (787, 780, 765, 764), (789, 782, 783, 790), (790, 783, 771, 770), (770, 771, 768, 769), (769, 768, 782, 789), (796, 797, 805, 804), (804, 805, 816, 823), (823, 816, 812, 819), (819, 812, 797, 796), (821, 814, 815, 822), (822, 815, 803, 802), (802, 803, 800, 801), (801, 800, 814, 821), (44, 46, 345, 341), (341, 345, 529, 525), (525, 529, 393, 389), (389, 393, 232, 225), (225, 232, 597, 593), (593, 597, 138, 136), (136, 138, 710, 708), (708, 710, 711, 709), (709, 711, 139, 137), (137, 139, 622, 634), (634, 622, 193, 223), (223, 193, 419, 432), (432, 419, 463, 476), (476, 463, 279, 292), (292, 279, 47, 45), (45, 47, 46, 44), (3, 2, 666, 667)])
_uv = me_plane.uv_layers.new(name='UVMap')
_uv.uv.foreach_set('vector', [0.0, 0.0, 0.0, 0.0, 0.0, 0.0, 0.0, 0.0, 0.0, 0.0, 0.0, 0.0, 0.0, 0.0, 0.0, 0.0, 0.0, 0.0, 0.0, 0.0, 0.0, 0.0, 0.0, 0.0, 0.0, 0.0, 0.0, 0.0, 0.0, 0.0, 0.0, 0.0, 0.0, 0.0, 0.0, 0.0, 0.0, 0.0, 0.0, 0.0, 0.0, 0.0, 0.0, 0.0, 0.0, 0.0, 0.0, 0.0, 0.0, 0.0, 0.0, 0.0, 0.0, 0.0, 0.0, 0.0, 0.0, 0.0, 0.0, 0.0, 0.0, 0.0, 0.0, 0.0, 0.0, 0.0, 0.0, 0.0, 0.0, 0.0, 0.0, 0.0, 0.0, 0.0, 0.0, 0.0, 0.0, 0.0, 0.0, 0.0, 0.0, 0.0, 0.0, 0.0, 0.0, 0.0, 0.0, 0.0, 0.0, 0.0, 0.0, 0.0, 0.0, 0.0, 0.0, 0.0, 0.0, 0.0, 0.0, 0.0, 0.0, 0.0, 0.0, 0.0, 0.0, 0.0, 0.0, 0.0, 0.0, 0.0, 0.0, 0.0, 0.0, 0.0, 0.0, 0.0, 0.0, 0.0, 0.0, 0.0, 0.0, 0.0, 0.0, 0.0, 0.0, 0.0, 0.0, 0.0, 0.0, 0.0, 0.0, 0.0, 0.0, 0.0, 0.0, 0.0, 0.0, 0.0, 0.0, 0.0, 0.0, 0.0, 0.0, 0.0, 0.0, 0.0, 0.0, 0.0, 0.0, 0.0, 0.0, 0.0, 0.0, 0.0, 0.0, 0.0, 0.0, 0.0, 0.0, 0.0, 0.0, 0.0, 0.0, 0.0, 0.0, 0.0, 0.0, 0.0, 0.0, 0.0, 0.0, 0.0, 0.0, 0.0, 0.0, 0.0, 0.0, 0.0, 0.0, 0.0, 0.0, 0.0, 0.0, 0.0, 0.0, 0.0, 0.0, 0.0, 0.0, 0.0, 0.0, 0.0, 0.0, 0.0, 0.0, 0.0, 0.0, 0.0, 0.0, 0.0, 0.0, 0.0, 0.0, 0.0, 0.0, 0.0, 0.0, 0.0, 0.0, 0.0, 0.0, 0.0, 0.0, 0.0, 0.0, 0.0, 0.0, 0.0, 0.0, 0.0, 0.0, 0.0, 0.0, 0.0, 0.0, 0.0, 0.0, 0.0, 0.0, 0.0, 0.0, 0.0, 0.0, 0.0, 0.0, 0.0, 0.0, 0.0, 0.0, 0.0, 0.0, 0.0, 0.0, 0.0, 0.0, 0.0, 0.0, 0.0, 0.0, 0.0, 0.0, 0.0, 0.0, 0.0, 0.0, 0.0, 0.0, 0.0, 0.0, 0.0, 0.0, 0.0, 0.0, 0.0, 0.0, 0.0, 0.0, 0.0, 0.0, 0.0, 0.0, 0.0, 0.0, 0.0, 0.0, 0.0, 0.0, 0.0, 0.0, 0.0, 0.0, 0.0, 0.0, 0.0, 0.0, 0.0, 0.0, 0.0, 0.0, 0.0, 0.0, 0.0, 0.0, 0.0, 0.0, 0.0, 0.0, 0.0, 0.0, 0.0, 0.0, 0.0, 0.0, 0.0, 0.0, 0.0, 0.0, 0.0, 0.0, 0.0, 0.0, 0.0, 0.0, 0.0, 0.0, 0.0, 0.0, 0.0, 0.0, 0.0, 0.0, 0.0, 0.0, 0.0, 0.0, 0.0, 0.0, 0.0, 0.0, 0.0, 0.0, 0.0, 0.0, 0.0, 0.0, 0.0, 0.0, 0.0, 0.0, 0.0, 0.0, 0.0, 0.0, 0.0, 0.0, 0.0, 0.0, 0.0, 0.0, 0.0, 0.0, 0.0, 0.0, 0.0, 0.0, 0.0, 0.0, 0.0, 0.0, 0.0, 0.0, 0.0, 0.0, 0.0, 0.0, 0.0, 0.0, 0.0, 0.0, 0.0, 0.0, 0.0, 0.0, 0.0, 0.0, 0.0, 0.0, 0.0, 0.0, 0.0, 0.0, 0.0, 0.0, 0.0, 0.0, 0.0, 0.0, 0.0, 0.0, 0.0, 0.0, 0.0, 0.0, 0.0, 0.0, 0.0, 0.0, 0.0, 0.0, 0.0, 0.0, 0.0, 0.0, 0.0, 0.0, 0.0, 0.0, 0.0, 0.0, 0.0, 0.0, 0.0, 0.0, 0.0, 0.0, 0.0, 0.0, 0.0, 0.0, 0.0, 0.0, 0.0, 0.0, 0.0, 0.0, 0.0, 0.0, 0.0, 0.0, 0.0, 0.0, 0.0, 0.0, 0.0, 0.0, 0.0, 0.0, 0.0, 0.0, 0.0, 0.0, 0.0, 0.0, 0.0, 0.0, 0.0, 0.0, 0.0, 0.0, 0.0, 0.0, 0.0, 0.0, 0.0, 0.0, 0.0, 0.0, 0.0, 0.0, 0.0, 0.0, 0.0, 0.0, 0.0, 0.0, 0.0, 0.0, 0.0, 0.0, 0.0, 0.0, 0.0, 0.0, 0.0, 0.0, 0.0, 0.0, 0.0, 0.0, 0.0, 0.0, 0.0, 0.0, 0.0, 0.0, 0.0, 0.0, 0.0, 0.0, 0.0, 0.0, 0.0, 0.0, 0.0, 0.0, 0.0, 0.0, 0.0, 0.0, 0.0, 0.0, 0.0, 0.0, 0.0, 0.0, 0.0, 0.0, 0.0, 0.0, 0.0, 0.0, 0.0, 0.0, 0.0, 0.0, 0.0, 0.0, 0.0, 0.0, 0.0, 0.0, 0.0, 0.0, 0.0, 0.0, 0.0, 0.0, 0.0, 0.0, 0.0, 0.0, 0.0, 0.0, 0.0, 0.0, 0.0, 0.0, 0.0, 0.0, 0.0, 0.0, 0.0, 0.0, 0.0, 0.0, 0.0, 0.0, 0.0, 0.0, 0.0, 0.0, 0.0, 0.0, 0.0, 0.0, 0.0, 0.0, 0.0, 0.0, 0.0, 0.0, 0.0, 0.0, 0.0, 0.0, 0.0, 0.0, 0.0, 0.0, 0.0, 0.0, 0.0, 0.0, 0.0, 0.0, 0.0, 0.0, 0.0, 0.0, 0.0, 0.0, 0.0, 0.0, 0.0, 0.0, 0.0, 0.0, 0.0, 0.0, 0.0, 0.0, 0.0, 0.0, 0.0, 0.0, 0.0, 0.0, 0.0, 0.0, 0.0, 0.0, 0.0, 0.0, 0.0, 0.0, 0.0, 0.0, 0.0, 0.0, 0.0, 0.0, 0.0, 0.0, 0.0, 0.0, 0.0, 0.0, 0.0, 0.0, 0.0, 0.0, 0.0, 0.0, 0.0, 0.0, 0.0, 0.0, 0.0, 0.0, 0.0, 0.0, 0.0, 0.0, 0.0, 0.0, 0.0, 0.0, 0.0, 0.0, 0.0, 0.0, 0.0, 0.0, 0.0, 0.0, 0.0, 0.0, 0.0, 0.0, 0.0, 0.0, 0.0, 0.0, 0.0, 0.0, 0.0, 0.0, 0.0, 0.0, 0.0, 0.0, 0.0, 0.0, 0.0, 0.0, 0.0, 0.0, 0.0, 0.0, 0.0, 0.0, 0.0, 0.0, 0.0, 0.0, 0.0, 0.0, 0.0, 0.0, 0.0, 0.0, 0.0, 0.0, 0.0, 0.0, 0.0, 0.0, 0.0, 0.0, 0.0, 0.0, 0.0, 0.0, 0.0, 0.0, 0.0, 0.0, 0.0, 0.0, 0.0, 0.0, 0.0, 0.0, 0.0, 0.0, 0.0, 0.0, 0.0, 0.0, 0.0, 0.0, 0.0, 0.0, 0.0, 0.0, 0.0, 0.0, 0.0, 0.0, 0.0, 0.0, 0.0, 0.0, 0.0, 0.0, 0.0, 0.0, 0.0, 0.0, 0.0, 0.0, 0.0, 0.0, 0.0, 0.0, 0.0, 0.0, 0.0, 0.0, 0.0, 0.0, 0.0, 0.0, 0.0, 0.0, 0.0, 0.0, 0.0, 0.0, 0.0, 0.0, 0.0, 0.0, 0.0, 0.0, 0.0, 0.0, 0.0, 0.0, 0.0, 0.0, 0.0, 0.0, 0.0, 0.0, 0.0, 0.0, 0.0, 0.0, 0.0, 0.0, 0.0, 0.0, 0.0, 0.0, 0.0, 0.0, 0.0, 0.0, 0.0, 0.0, 0.0, 0.0, 0.0, 0.0, 0.0, 0.0, 0.0, 0.0, 0.0, 0.0, 0.0, 0.0, 0.0, 0.0, 0.0, 0.0, 0.0, 0.0, 0.0, 0.0, 0.0, 0.0, 0.0, 0.0, 0.0, 0.0, 0.0, 0.0, 0.0, 0.0, 0.0, 0.0, 0.0, 0.0, 0.0, 0.0, 0.0, 0.0, 0.0, 0.0, 0.0, 0.0, 0.0, 0.0, 0.0, 0.0, 0.0, 0.0, 0.0, 0.0, 0.0, 0.0, 0.0, 0.0, 0.0, 0.0, 0.0, 0.0, 0.0, 0.0, 0.0, 0.0, 0.0, 0.0, 0.0, 0.0, 0.0, 0.0, 0.0, 0.0, 0.0, 0.0, 0.0, 0.0, 0.0, 0.0, 0.0, 0.0, 0.0, 0.0, 0.0, 0.0, 0.0, 0.0, 0.0, 0.0, 0.0, 0.0, 0.0, 0.0, 0.0, 0.0, 0.0, 0.0, 0.0, 0.0, 0.0, 0.0, 0.0, 0.0, 0.0, 0.0, 0.0, 0.0, 0.0, 0.0, 0.0, 0.0, 0.0, 0.0, 0.0, 0.0, 0.0, 0.0, 0.0, 0.0, 0.0, 0.0, 0.0, 0.0, 0.0, 0.0, 0.0, 0.0, 0.0, 0.0, 0.0, 0.0, 0.0, 0.0, 0.0, 0.0, 0.0, 0.0, 0.0, 0.0, 0.0, 0.0, 0.0, 0.0, 0.0, 0.0, 0.0, 0.0, 0.0, 0.0, 0.0, 0.0, 0.0, 0.0, 0.0, 0.0, 0.0, 0.0, 0.0, 0.0, 0.0, 0.0, 0.0, 0.0, 0.0, 0.0, 0.0, 0.0, 0.0, 0.0, 0.0, 0.0, 0.0, 0.0, 0.0, 0.0, 0.0, 0.0, 0.0, 0.0, 0.0, 0.0, 0.0, 0.0, 0.0, 0.0, 0.0, 0.0, 0.0, 0.0, 0.0, 0.0, 0.0, 0.0, 0.0, 0.0, 0.0, 0.0, 0.0, 0.0, 0.0, 0.0, 0.0, 0.0, 0.0, 0.0, 0.0, 0.0, 0.0, 0.0, 0.0, 0.0, 0.0, 0.0, 0.0, 0.0, 0.0, 0.0, 0.0, 0.0, 0.0, 0.0, 0.0, 0.0, 0.0, 0.0, 0.0, 0.0, 0.0, 0.0, 0.0, 0.0, 0.0, 0.0, 0.0, 0.0, 0.0, 0.0, 0.0, 0.0, 0.0, 0.0, 0.0, 0.0, 0.0, 0.0, 0.0, 0.0, 0.0, 0.0, 0.0, 0.0, 0.0, 0.0, 0.0, 0.0, 0.0, 0.0, 0.0, 0.0, 0.0, 0.0, 0.0, 0.0, 0.0, 0.0, 0.0, 0.0, 0.0, 0.0, 0.0, 0.0, 0.0, 0.0, 0.0, 0.0, 0.0, 0.0, 0.0, 0.0, 0.0, 0.0, 0.0, 0.0, 0.0, 0.0, 0.0, 0.0, 0.0, 0.0, 0.0, 0.0, 0.0, 0.0, 0.0, 0.0, 0.0, 0.0, 0.0, 0.0, 0.0, 0.0, 0.0, 0.0, 0.0, 0.0, 0.0, 0.0, 0.0, 0.0, 0.0, 0.0, 0.0, 0.0, 0.0, 0.0, 0.0, 0.0, 0.0, 0.0, 0.0, 0.0, 0.0, 0.0, 0.0, 0.0, 0.0, 0.0, 0.0, 0.0, 0.0, 0.0, 0.0, 0.0, 0.0, 0.0, 0.0, 0.0, 0.0, 0.0, 0.0, 0.0, 0.0, 0.0, 0.0, 0.0, 0.0, 0.0, 0.0, 0.0, 0.0, 0.0, 0.0, 0.0, 0.0, 0.0, 0.0, 0.0, 0.0, 0.0, 0.0, 0.0, 0.0, 0.0, 0.0, 0.0, 0.0, 0.0, 0.0, 0.0, 0.0, 0.0, 0.0, 0.0, 0.0, 0.0, 0.0, 0.0, 0.0, 0.0, 0.0, 0.0, 0.0, 0.0, 0.0, 0.0, 0.0, 0.0, 0.0, 0.0, 0.0, 0.0, 0.0, 0.0, 0.0, 0.0, 0.0, 0.0, 0.0, 0.0, 0.0, 0.0, 0.0, 0.0, 0.0, 0.0, 0.0, 0.0, 0.0, 0.0, 0.0, 0.0, 0.0, 0.0, 0.0, 0.0, 0.0, 0.0, 0.0, 0.0, 0.0, 0.0, 0.0, 0.0, 0.0, 0.0, 0.0, 0.0, 0.0, 0.0, 0.0, 0.0, 0.0, 0.0, 0.0, 0.0, 0.0, 0.0, 0.0, 0.0, 0.0, 0.0, 0.0, 0.0, 0.0, 0.0, 0.0, 0.0, 0.0, 0.0, 0.0, 0.0, 0.0, 0.0, 0.0, 0.0, 0.0, 0.0, 0.0, 0.0, 0.0, 0.0, 0.0, 0.0, 0.0, 0.0, 0.0, 0.0, 0.0, 0.0, 0.0, 0.0, 0.0, 0.0, 0.0, 0.0, 0.0, 0.0, 0.0, 0.0, 0.0, 0.0, 0.0, 0.0, 0.0, 0.0, 0.0, 0.0, 0.0, 0.0, 0.0, 0.0, 0.0, 0.0, 0.0, 0.0, 0.0, 0.0, 0.0, 0.0, 0.0, 0.0, 0.0, 0.0, 0.0, 0.0, 0.0, 0.0, 0.0, 0.0, 0.0, 0.0, 0.0, 0.0, 0.0, 0.0, 0.0, 0.0, 0.0, 0.0, 0.0, 0.0, 0.0, 0.0, 0.0, 0.0, 0.0, 0.0, 0.0, 0.0, 0.0, 0.0, 0.0, 0.0, 0.0, 0.0, 0.0, 0.0, 0.0, 0.0, 0.0, 0.0, 0.0, 0.0, 0.0, 0.0, 0.0, 0.0, 0.0, 0.0, 0.0, 0.0, 0.0, 0.0, 0.0, 0.0, 0.0, 0.0, 0.0, 0.0, 0.0, 0.0, 0.0, 0.0, 0.0, 0.0, 0.0, 0.0, 0.0, 0.0, 0.0, 0.0, 0.0, 0.0, 0.0, 0.0, 0.0, 0.0, 0.0, 0.0, 0.0, 0.0, 0.0, 0.0, 0.0, 0.0, 0.0, 0.0, 0.0, 0.0, 0.0, 0.0, 0.0, 0.0, 0.0, 0.0, 0.0, 0.0, 0.0, 0.0, 0.0, 0.0, 0.0, 0.0, 0.0, 0.0, 0.0, 0.0, 0.0, 0.0, 0.0, 0.0, 0.0, 0.0, 0.0, 0.0, 0.0, 0.0, 0.0, 0.0, 0.0, 0.0, 0.0, 0.0, 0.0, 0.0, 0.0, 0.0, 0.0, 0.0, 0.0, 0.0, 0.0, 0.0, 0.0, 0.0, 0.0, 0.0, 0.0, 0.0, 0.0, 0.0, 0.0, 0.0, 0.0, 0.0, 0.0, 0.0, 0.0, 0.0, 0.0, 0.0, 0.0, 0.0, 0.0, 0.0, 0.0, 0.0, 0.0, 0.0, 0.0, 0.0, 0.0, 0.0, 0.0, 0.0, 0.0, 0.0, 0.0, 0.0, 0.0, 0.0, 0.0, 0.0, 0.0, 0.0, 0.0, 0.0, 0.0, 0.0, 0.0, 0.0, 0.0, 0.0, 0.0, 0.0, 0.0, 0.0, 0.0, 0.0, 0.0, 0.0, 0.0, 0.0, 0.0, 0.0, 0.0, 0.0, 0.0, 0.0, 0.0, 0.0, 0.0, 0.0, 0.0, 0.0, 0.0, 0.0, 0.0, 0.0, 0.0, 0.0, 0.0, 0.0, 0.0, 0.0, 0.0, 0.0, 0.0, 0.0, 0.0, 0.0, 0.0, 0.0, 0.0, 0.0, 0.0, 0.0, 0.0, 0.0, 0.0, 0.0, 0.0, 0.0, 0.0, 0.0, 0.0, 0.0, 0.0, 0.0, 0.0, 0.0, 0.0, 0.0, 0.0, 0.0, 0.0, 0.0, 0.0, 0.0, 0.0, 0.0, 0.0, 0.0, 0.0, 0.0, 0.0, 0.0, 0.0, 0.0, 0.0, 0.0, 0.0, 0.0, 0.0, 0.0, 0.0, 0.0, 0.0, 0.0, 0.0, 0.0, 0.0, 0.0, 0.0, 0.0, 0.0, 0.0, 0.0, 0.0, 0.0, 0.0, 0.0, 0.0, 0.0, 0.0, 0.0, 0.0, 0.0, 0.0, 0.0, 0.0, 0.0, 0.0, 0.0, 0.0, 0.0, 0.0, 0.0, 0.0, 0.0, 0.0, 0.0, 0.0, 0.0, 0.0, 0.0, 0.0, 0.0, 0.0, 0.0, 0.0, 0.0, 0.0, 0.0, 0.0, 0.0, 0.0, 0.0, 0.0, 0.0, 0.0, 0.0, 0.0, 0.0, 0.0, 0.0, 0.0, 0.0, 0.0, 0.0, 0.0, 0.0, 0.0, 0.0, 0.0, 0.0, 0.0, 0.0, 0.0, 0.0, 0.0, 0.0, 0.0, 0.0, 0.0, 0.0, 0.0, 0.0, 0.0, 0.0, 0.0, 0.0, 0.0, 0.0, 0.0, 0.0, 0.0, 0.0, 0.0, 0.0, 0.0, 0.0, 0.0, 0.0, 0.0, 0.0, 0.0, 0.0, 0.0, 0.0, 0.0, 0.0, 0.0, 0.0, 0.0, 0.0, 0.0, 0.0, 0.0, 0.0, 0.0, 0.0, 0.0, 0.0, 0.0, 0.0, 0.0, 0.0, 0.0, 0.0, 0.0, 0.0, 0.0, 0.0, 0.0, 0.0, 0.0, 0.0, 0.0, 0.0, 0.0, 0.0, 0.0, 0.0, 0.0, 0.0, 0.0, 0.0, 0.0, 0.0, 0.0, 0.0, 0.0, 0.0, 0.0, 0.0, 0.0, 0.0, 0.0, 0.0, 0.0, 0.0, 0.0, 0.0, 0.0, 0.0, 0.0, 0.0, 0.0, 0.0, 0.0, 0.0, 0.0, 0.0, 0.0, 0.0, 0.0, 0.0, 0.0, 0.0, 0.0, 0.0, 0.0, 0.0, 0.0, 0.0, 0.0, 0.0, 0.0, 0.0, 0.0, 0.0, 0.0, 0.0, 0.0, 0.0, 0.0, 0.0, 0.0, 0.0, 0.0, 0.0, 0.0, 0.0, 0.0, 0.0, 0.0, 0.0, 0.0, 0.0, 0.0, 0.0, 0.0, 0.0, 0.0, 0.0, 0.0, 0.0, 0.0, 0.0, 0.0, 0.0, 0.0, 0.0, 0.0, 0.0, 0.0, 0.0, 0.0, 0.0, 0.0, 0.0, 0.0, 0.0, 0.0, 0.0, 0.0, 0.0, 0.0, 0.0, 0.0, 0.0, 0.0, 0.0, 0.0, 0.0, 0.0, 0.0, 0.0, 0.0, 0.0, 0.0, 0.0, 0.0, 0.0, 0.0, 0.0, 0.0, 0.0, 0.0, 0.0, 0.0, 0.0, 0.0, 0.0, 0.0, 0.0, 0.0, 0.0, 0.0, 0.0, 0.0, 0.0, 0.0, 0.0, 0.0, 0.0, 0.0, 0.0, 0.0, 0.0, 0.0, 0.0, 0.0, 0.0, 0.0, 0.0, 0.0, 0.0, 0.0, 0.0, 0.0, 0.0, 0.0, 0.0, 0.0, 0.0, 0.0, 0.0, 0.0, 0.0, 0.0, 0.0, 0.0, 0.0, 0.0, 0.0, 0.0, 0.0, 0.0, 0.0, 0.0, 0.0, 0.0, 0.0, 0.0, 0.0, 0.0, 0.0, 0.0, 0.0, 0.0, 0.0, 0.0, 0.0, 0.0, 0.0, 0.0, 0.0, 0.0, 0.0, 0.0, 0.0, 0.0, 0.0, 0.0, 0.0, 0.0, 0.0, 0.0, 0.0, 0.0, 0.0, 0.0, 0.0, 0.0, 0.0, 0.0, 0.0, 0.0, 0.0, 0.0, 0.0, 0.0, 0.0, 0.0, 0.0, 0.0, 0.0, 0.0, 0.0, 0.0, 0.0, 0.0, 0.0, 0.0, 0.0, 0.0, 0.0, 0.0, 0.0, 0.0, 0.0, 0.0, 0.0, 0.0, 0.0, 0.0, 0.0, 0.0, 0.0, 0.0, 0.0, 0.0, 0.0, 0.0, 0.0, 0.0, 0.0, 0.0, 0.0, 0.0, 0.0, 0.0, 0.0, 0.0, 0.0, 0.0, 0.0, 0.0, 0.0, 0.0, 0.0, 0.0, 0.0, 0.0, 0.0, 0.0, 0.0, 0.0, 0.0, 0.0, 0.0, 0.0, 0.0, 0.0, 0.0, 0.0, 0.0, 0.0, 0.0, 0.0, 0.0, 0.0, 0.0, 0.0, 0.0, 0.0, 0.0, 0.0, 0.0, 0.0, 0.0, 0.0, 0.0, 0.0, 0.0, 0.0, 0.0, 0.0, 0.0, 0.0, 0.0, 0.0, 0.0, 0.0, 0.0, 0.0, 0.0, 0.0, 0.0, 0.0, 0.0, 0.0, 0.0, 0.0, 0.0, 0.0, 0.0, 0.0, 0.0, 0.0, 0.0, 0.0, 0.0, 0.0, 0.0, 0.0, 0.0, 0.0, 0.0, 0.0, 0.0, 0.0, 0.0, 0.0, 0.0, 0.0, 0.0, 0.0, 0.0, 0.0, 0.0, 0.0, 0.0, 0.0, 0.0, 0.0, 0.0, 0.0, 0.0, 0.0, 0.0, 0.0, 0.0, 0.0, 0.0, 0.0, 0.0, 0.0, 0.0, 0.0, 0.0, 0.0, 0.0, 0.0, 0.0, 0.0, 0.0, 0.0, 0.0, 0.0, 0.0, 0.0, 0.0, 0.0, 0.0, 0.0, 0.0, 0.0, 0.0, 0.0, 0.0, 0.0, 0.0, 0.0, 0.0, 0.0, 0.0, 0.0, 0.0, 0.0, 0.0, 0.0, 0.0, 0.0, 0.0, 0.0, 0.0, 0.0, 0.0, 0.0, 0.0, 0.0, 0.0, 0.0, 0.0, 0.0, 0.0, 0.0, 0.0, 0.0, 0.0, 0.0, 0.0, 0.0, 0.0, 0.0, 0.0, 0.0, 0.0, 0.0, 0.0, 0.0, 0.0, 0.0, 0.0, 0.0, 0.0, 0.0, 0.0, 0.0, 0.0, 0.0, 0.0, 0.0, 0.0, 0.0, 0.0, 0.0, 0.0, 0.0, 0.0, 0.0, 0.0, 0.0, 0.0, 0.0, 0.0, 0.0, 0.0, 0.0, 0.0, 0.0, 0.0, 0.0, 0.0, 0.0, 0.0, 0.0, 0.0, 0.0, 0.0, 0.0, 0.0, 0.0, 0.0, 0.0, 0.0, 0.0, 0.0, 0.0, 0.0, 0.0, 0.0, 0.0, 0.0, 0.0, 0.0, 0.0, 0.0, 0.0, 0.0, 0.0, 0.0, 0.0, 0.0, 0.0, 0.0, 0.0, 0.0, 0.0, 0.0, 0.0, 0.0, 0.0, 0.0, 0.0, 0.0, 0.0, 0.0, 0.0, 0.0, 0.0, 0.0, 0.0, 0.0, 0.0, 0.0, 0.0, 0.0, 0.0, 0.0, 0.0, 0.0, 0.0, 0.0, 0.0, 0.0, 0.0, 0.0, 0.0, 0.0, 0.0, 0.0, 0.0, 0.0, 0.0, 0.0, 0.0, 0.0, 0.0, 0.0, 0.0, 0.0, 0.0, 0.0, 0.0, 0.0, 0.0, 0.0, 0.0, 0.0, 0.0, 0.0, 0.0, 0.0, 0.0, 0.0, 0.0, 0.0, 0.0, 0.0, 0.0, 0.0, 0.0, 0.0, 0.0, 0.0, 0.0, 0.0, 0.0, 0.0, 0.0, 0.0, 0.0, 0.0, 0.0, 0.0, 0.0, 0.0, 0.0, 0.0, 0.0, 0.0, 0.0, 0.0, 0.0, 0.0, 0.0, 0.0, 0.0, 0.0, 0.0, 0.0, 0.0, 0.0, 0.0, 0.0, 0.0, 0.0, 0.0, 0.0, 0.0, 0.0, 0.0, 0.0, 0.0, 0.0, 0.0, 0.0, 0.0, 0.0, 0.0, 0.0, 0.0, 0.0, 0.0, 0.0, 0.0, 0.0, 0.0, 0.0, 0.0, 0.0, 0.0, 0.0, 0.0, 0.0, 0.0, 0.0, 0.0, 0.0, 0.0, 0.0, 0.0, 0.0, 0.0, 0.0, 0.0, 0.0, 0.0, 0.0, 0.0, 0.0, 0.0, 0.0, 0.0, 0.0, 0.0, 0.0, 0.0, 0.0, 0.0, 0.0, 0.0, 0.0, 0.0, 0.0, 0.0, 0.0, 0.0, 0.0, 0.0, 0.0, 0.0, 0.0, 0.0, 0.0, 0.0, 0.0, 0.0, 0.0, 0.0, 0.0, 0.0, 0.0, 0.0, 0.0, 0.0, 0.0, 0.0, 0.0, 0.0, 0.0, 0.0, 0.0, 0.0, 0.0, 0.0, 0.0, 0.0, 0.0, 0.0, 0.0, 0.0, 0.0, 0.0, 0.0, 0.0, 0.0, 0.0, 0.0, 0.0, 0.0, 0.0, 0.0, 0.0, 0.0, 0.0, 0.0, 0.0, 0.0, 0.0, 0.0, 0.0, 0.0, 0.0, 0.0, 0.0, 0.0, 0.0, 0.0, 0.0, 0.0, 0.0, 0.0, 0.0, 0.0, 0.0, 0.0, 0.0, 0.0, 0.0, 0.0, 0.0, 0.0, 0.0, 0.0, 0.0, 0.0, 0.0, 0.0, 0.0, 0.0, 0.0, 0.0, 0.0, 0.0, 0.0, 0.0, 0.0, 0.0, 0.0, 0.0, 0.0, 0.0, 0.0, 0.0, 0.0, 0.0, 0.0, 0.0, 0.0, 0.0, 0.0, 0.0, 0.0, 0.0, 0.0, 0.0, 0.0, 0.0, 0.0, 0.0, 0.0, 0.0, 0.0, 0.0, 0.0, 0.0, 0.0, 0.0, 0.0, 0.0, 0.0, 0.0, 0.0, 0.0, 0.0, 0.0, 0.0, 0.0, 0.0, 0.0, 0.0, 0.0, 0.0, 0.0, 0.0, 0.0, 0.0, 0.0, 0.0, 0.0, 0.0, 0.0, 0.0, 0.0, 0.0, 0.0, 0.0, 0.0, 0.0, 0.0, 0.0, 0.0, 0.0, 0.0, 0.0, 0.0, 0.0, 0.0, 0.0, 0.0, 0.0, 0.0, 0.0, 0.0, 0.0, 0.0, 0.0, 0.0, 0.0, 0.0, 0.0, 0.0, 0.0, 0.0, 0.0, 0.0, 0.0, 0.0, 0.0, 0.0, 0.0, 0.0, 0.0, 0.0, 0.0, 0.0, 0.0, 0.0, 0.0, 0.0, 0.0, 0.0, 0.0, 0.0, 0.0, 0.0, 0.0, 0.0, 0.0, 0.0, 0.0, 0.0, 0.0, 0.0, 0.0, 0.0, 0.0, 0.0, 0.0, 0.0, 0.0, 0.0, 0.0, 0.0, 0.0, 0.0, 0.0, 0.0, 0.0, 0.0, 0.0, 0.0, 0.0, 0.0, 0.0, 0.0, 0.0, 0.0, 0.0, 0.0, 0.0, 0.0, 0.0, 0.0, 0.0, 0.0, 0.0, 0.0, 0.0, 0.0, 0.0, 0.0, 0.0, 0.0, 0.0, 0.0, 0.0, 0.0, 0.0, 0.0, 0.0, 0.0, 0.0, 0.0, 0.0, 0.0, 0.0, 0.0, 0.0, 0.0, 0.0, 0.0, 0.0, 0.0, 0.0, 0.0, 0.0, 0.0, 0.0, 0.0, 0.0, 0.0, 0.0, 0.0, 0.0, 0.0, 0.0, 0.0, 0.0, 0.0, 0.0, 0.0, 0.0, 0.0, 0.0, 0.0, 0.0, 0.0, 0.0, 0.0, 0.0, 0.0, 0.0, 0.0, 0.0, 0.0, 0.0, 0.0, 0.0, 0.0, 0.0, 0.0, 0.0, 0.0, 0.0, 0.0, 0.0, 0.0, 0.0, 0.0, 0.0, 0.0, 0.0, 0.0, 0.0, 0.0, 0.0, 0.0, 0.0, 0.0, 0.0, 0.0, 0.0, 0.0, 0.0, 0.0, 0.0, 0.0, 0.0, 0.0, 0.0, 0.0, 0.0, 0.0, 0.0, 0.0, 0.0, 0.0, 0.0, 0.0, 0.0, 0.0, 0.0, 0.0, 0.0, 0.0, 0.0, 0.0, 0.0, 0.0, 0.0, 0.0, 0.0, 0.0, 0.0, 0.0, 0.0, 0.0, 0.0, 0.0, 0.0, 0.0, 0.0, 0.0, 0.0, 0.0, 0.0, 0.0, 0.0, 0.0, 0.0, 0.0, 0.0, 0.0, 0.0, 0.0, 0.0, 0.0, 0.0, 0.0, 0.0, 0.0, 0.0, 0.0, 0.0, 0.0, 0.0, 0.0, 0.0, 0.0, 0.0, 0.0, 0.0, 0.0, 0.0, 0.0, 0.0, 0.0, 0.0, 0.0, 0.0, 0.0, 0.0, 0.0, 0.0, 0.0, 0.0, 0.0, 0.0, 0.0, 0.0, 0.0, 0.0, 0.0, 0.0, 0.0, 0.0, 0.0, 0.0, 0.0, 0.0, 0.0, 0.0, 0.0, 0.0, 0.0, 0.0, 0.0, 0.0, 0.0, 0.0, 0.0, 0.0, 0.0, 0.0, 0.0, 0.0, 0.0, 0.0, 0.0, 0.0, 0.0, 0.0, 0.0, 0.0, 0.0, 0.0, 0.0, 0.0, 0.0, 0.0, 0.0, 0.0, 0.0, 0.0, 0.0, 0.0, 0.0, 0.0, 0.0, 0.0, 0.0, 0.0, 0.0, 0.0, 0.0, 0.0, 0.0, 0.0, 0.0, 0.0, 0.0, 0.0, 0.0, 0.0, 0.0, 0.0, 0.0, 0.0, 0.0, 0.0, 0.0, 0.0, 0.0, 0.0, 0.0, 0.0, 0.0, 0.0, 0.0, 0.0, 0.0, 0.0, 0.0, 0.0, 0.0, 0.0, 0.0, 0.0, 0.0, 0.0, 0.0, 0.0, 0.0, 0.0, 0.0, 0.0, 0.0, 0.0, 0.0, 0.0, 0.0, 0.0, 0.0, 0.0, 0.0, 0.0, 0.0, 0.0, 0.0, 0.0, 0.0, 0.0, 0.0, 0.0, 0.0, 0.0, 0.0, 0.0, 0.0, 0.0, 0.0, 0.0, 0.0, 0.0, 0.0, 0.0, 0.0, 0.0, 0.0, 0.0, 0.0, 0.0, 0.0, 0.0, 0.0, 0.0, 0.0, 0.0, 0.0, 0.0, 0.0, 0.0, 0.0, 0.0, 0.0, 0.0, 0.0, 0.0, 0.0, 0.0, 0.0, 0.0, 0.0, 0.0, 0.0, 0.0, 0.0, 0.0, 0.0, 0.0, 0.0, 0.0, 0.0, 0.0, 0.0, 0.0, 0.0, 0.0, 0.0, 0.0, 0.0, 0.0, 0.0, 0.0, 0.0, 0.0, 0.0, 0.0, 0.0, 0.0, 0.0, 0.0, 0.0, 0.0, 0.0, 0.0, 0.0, 0.0, 0.0, 0.0, 0.0, 0.0, 0.0, 0.0, 0.0, 0.0, 0.0, 0.0, 0.0, 0.0, 0.0, 0.0, 0.0, 0.0, 0.0, 0.0, 0.0, 0.0, 0.0, 0.0, 0.0, 0.0, 0.0, 0.0, 0.0, 0.0, 0.0, 0.0, 0.0, 0.0, 0.0, 0.0, 0.0, 0.0, 0.0, 0.0, 0.0, 0.0, 0.0, 0.0, 0.0, 0.0, 0.0, 0.0, 0.0, 0.0, 0.0, 0.0, 0.0, 0.0, 0.0, 0.0, 0.0, 0.0, 0.0, 0.0, 0.0, 0.0, 0.0, 0.0, 0.0, 0.0, 0.0, 0.0, 0.0, 0.0, 0.0, 0.0, 0.0, 0.0, 0.0, 0.0, 0.0, 0.0, 0.0, 0.0, 0.0, 0.0, 0.0, 0.0, 0.0, 0.0, 0.0, 0.0, 0.0, 0.0, 0.0, 0.0, 0.0, 0.0, 0.0, 0.0, 0.0, 0.0, 0.0, 0.0, 0.0, 0.0, 0.0, 0.0, 0.0, 0.0, 0.0, 0.0, 0.0, 0.0, 0.0, 0.0, 0.0, 0.0, 0.0, 0.0, 0.0, 0.0, 0.0, 0.0, 0.0, 0.0, 0.0, 0.0, 0.0, 0.0, 0.0, 0.0, 0.0, 0.0, 0.0, 0.0, 0.0, 0.0, 0.0, 0.0, 0.0, 0.0, 0.0, 0.0, 0.0, 0.0, 0.0, 0.0, 0.0, 0.0, 0.0, 0.0, 0.0, 0.0, 0.0, 0.0, 0.0, 0.0, 0.0, 0.0, 0.0, 0.0, 0.0, 0.0, 0.0, 0.0, 0.0, 0.0, 0.0, 0.0, 0.0, 0.0, 0.0, 0.0, 0.0, 0.0, 0.0, 0.0, 0.0, 0.0, 0.0, 0.0, 0.0, 0.0, 0.0, 0.0, 0.0, 0.0, 0.0, 0.0, 0.0, 0.0, 0.0, 0.0, 0.0, 0.0, 0.0, 0.0, 0.0, 0.0, 0.0, 0.0, 0.0, 0.0, 0.0, 0.0, 0.0, 0.0, 0.0, 0.0, 0.0, 0.0, 0.0, 0.0, 0.0, 0.0, 0.0, 0.0, 0.0, 0.0, 0.0, 0.0, 0.0, 0.0, 0.0, 0.0, 0.0, 0.0, 0.0, 0.0, 0.0, 0.0, 0.0, 0.0, 0.0, 0.0, 0.0, 0.0, 0.0, 0.0, 0.0, 0.0, 0.0, 0.0, 0.0, 0.0, 0.0, 0.0, 0.0, 0.0, 0.0, 0.0, 0.0, 0.0, 0.0, 0.0, 0.0, 0.0, 0.0, 0.0, 0.0, 0.0, 0.0, 0.0, 0.0, 0.0, 0.0, 0.0, 0.0, 0.0, 0.0, 0.0, 0.0, 0.0, 0.0, 0.0, 0.0, 0.0, 0.0, 0.0, 0.0, 0.0, 0.0, 0.0, 0.0, 0.0, 0.0, 0.0, 0.0, 0.0, 0.0, 0.0, 0.0, 0.0, 0.0, 0.0, 0.0, 0.0, 0.0, 0.0, 0.0, 0.0, 0.0, 0.0, 0.0, 0.0, 0.0, 0.0, 0.0, 0.0, 0.0, 0.0, 0.0, 0.0, 0.0, 0.0, 0.0, 0.0, 0.0, 0.0, 0.0, 0.0, 0.0, 0.0, 0.0, 0.0, 0.0, 0.0, 0.0, 0.0, 0.0, 0.0, 0.0, 0.0, 0.0, 0.0, 0.0, 0.0, 0.0, 0.0, 0.0, 0.0, 0.0, 0.0, 0.0, 0.0, 0.0, 0.0, 0.0, 0.0, 0.0, 0.0, 0.0, 0.0, 0.0, 0.0, 0.0, 0.0, 0.0, 0.0, 0.0, 0.0, 0.0, 0.0, 0.0, 0.0, 0.0, 0.0, 0.0, 0.0, 0.0, 0.0, 0.0, 0.0, 0.0, 0.0, 0.0, 0.0, 0.0, 0.0, 0.0, 0.0, 0.0, 0.0, 0.0, 0.0, 0.0, 0.0, 0.0, 0.0, 0.0, 0.0, 0.0, 0.0, 0.0, 0.0, 0.0, 0.0, 0.0, 0.0, 0.0, 0.0, 0.0, 0.0, 0.0, 0.0, 0.0, 0.0, 0.0, 0.0, 0.0, 0.0, 0.0, 0.0, 0.0, 0.0, 0.0, 0.0, 0.0, 0.0, 0.0, 0.0, 0.0, 0.0, 0.0, 0.0, 0.0, 0.0, 0.0, 0.0, 0.0, 0.0, 0.0, 0.0, 0.0, 0.0, 0.0, 0.0, 0.0, 0.0, 0.0, 0.0, 0.0, 0.0, 0.0, 0.0, 0.0, 0.0, 0.0, 0.0, 0.0, 0.0, 0.0, 0.0, 0.0, 0.0, 0.0, 0.0, 0.0, 0.0, 0.0, 0.0, 0.0, 0.0, 0.0, 0.0, 0.0, 0.0, 0.0, 0.0, 0.0, 0.0, 0.0, 0.0, 0.0, 0.0, 0.0, 0.0, 0.0, 0.0, 0.0, 0.0, 0.0, 0.0, 0.0, 0.0, 0.0, 0.0, 0.0, 0.0, 0.0, 0.0, 0.0, 0.0, 0.0, 0.0, 0.0, 0.0, 0.0, 0.0, 0.0, 0.0, 0.0, 0.0, 0.0, 0.0, 0.0, 0.0, 0.0, 0.0, 0.0, 0.0, 0.0, 0.0, 0.0, 0.0, 0.0, 0.0, 0.0, 0.0, 0.0, 0.0, 0.0, 0.0, 0.0, 0.0, 0.0, 0.0, 0.0, 0.0, 0.0, 0.0, 0.0, 0.0, 0.0, 0.0, 0.0, 0.0, 0.0, 0.0, 0.0, 0.0, 0.0, 0.0, 0.0, 0.0, 0.0, 0.0, 0.0, 0.0, 0.0, 0.0, 0.0, 0.0, 0.0, 0.0, 0.0, 0.0, 0.0, 0.0, 0.0, 0.0, 0.0, 0.0, 0.0, 0.0, 0.0, 0.0, 0.0, 0.0, 0.0, 0.0, 0.0, 0.0, 0.0, 0.0, 0.0, 0.0, 0.0, 0.0, 0.0, 0.0, 0.0, 0.0, 0.0, 0.0, 0.0, 0.0, 0.0, 0.0, 0.0, 0.0, 0.0, 0.0, 0.0, 0.0, 0.0, 0.0, 0.0, 0.0, 0.0, 0.0, 0.0, 0.0, 0.0, 0.0, 0.0, 0.0, 0.0, 0.0, 0.0, 0.0, 0.0, 0.0, 0.0, 0.0, 0.0, 0.0, 0.0, 0.0, 0.0, 0.0, 0.0, 0.0, 0.0, 0.0, 0.0, 0.0, 0.0, 0.0, 0.0, 0.0, 0.0, 0.0, 0.0, 0.0, 0.0, 0.0, 0.0, 0.0, 0.0, 0.0, 0.0, 0.0, 0.0, 0.0, 0.0, 0.0, 0.0, 0.0, 0.0, 0.0, 0.0, 0.0, 0.0, 0.0, 0.0, 0.0, 0.0, 0.0, 0.0, 0.0, 0.0, 0.0, 0.0, 0.0, 0.0, 0.0, 0.0, 0.0, 0.0, 0.0, 0.0, 0.0, 0.0, 0.0, 0.0, 0.0, 0.0, 0.0, 0.0, 0.0, 0.0, 0.0, 0.0, 0.0, 0.0, 0.0, 0.0, 0.0, 0.0, 0.0, 0.0, 0.0, 0.0, 0.0, 0.0, 0.0, 0.0, 0.0, 0.0, 0.0, 0.0, 0.0, 0.0, 0.0, 0.0, 0.0, 0.0, 0.0, 0.0, 0.0, 0.0, 0.0, 0.0, 0.0, 0.0, 0.0, 0.0, 0.0, 0.0, 0.0, 0.0, 0.0, 0.0, 0.0, 0.0, 0.0, 0.0, 0.0, 0.0, 0.0, 0.0, 0.0, 0.0, 0.0, 0.0, 0.0, 0.0, 0.0, 0.0, 0.0, 0.0, 0.0, 0.0, 0.0, 0.0, 0.0, 0.0, 0.0, 0.0, 0.0, 0.0, 0.0, 0.0, 0.0, 0.0, 0.0, 0.0, 0.0, 0.0, 0.0, 0.0, 0.0, 0.0, 0.0, 0.0, 0.0, 0.0, 0.0, 0.0, 0.0, 0.0, 0.0, 0.0, 0.0, 0.0, 0.0, 0.0, 0.0, 0.0, 0.0, 0.0, 0.0, 0.0, 0.0, 0.0, 0.0, 0.0, 0.0, 0.0, 0.0, 0.0, 0.0, 0.0, 0.0, 0.0, 0.0, 0.0, 0.0, 0.0, 0.0, 0.0, 0.0, 0.0, 0.0, 0.0, 0.0, 0.0, 0.0, 0.0, 0.0, 0.0, 0.0, 0.0, 0.0, 0.0, 0.0, 0.0, 0.0, 0.0, 0.0, 0.0, 0.0, 0.0, 0.0, 0.0, 0.0, 0.0, 0.0, 0.0, 0.0, 0.0, 0.0, 0.0, 0.0, 0.0, 0.0, 0.0, 0.0, 0.0, 0.0, 0.0, 0.0, 0.0, 0.0, 0.0, 0.0, 0.0, 0.0, 0.0, 0.0, 0.0, 0.0, 0.0, 0.0, 0.0, 0.0, 0.0, 0.0, 0.0, 0.0, 0.0, 0.0, 0.0, 0.0, 0.0, 0.0, 0.0, 0.0, 0.0, 0.0, 0.0, 0.0, 0.0, 0.0, 0.0, 0.0, 0.0, 0.0, 0.0, 0.0, 0.0, 0.0, 0.0, 0.0, 0.0, 0.0, 0.0, 0.0, 0.0, 0.0, 0.0, 0.0, 0.0, 0.0, 0.0, 0.0, 0.0, 0.0, 0.0, 0.0, 0.0, 0.0, 0.0, 0.0, 0.0, 0.0, 0.0, 0.0, 0.0, 0.0, 0.0, 0.0, 0.0, 0.0, 0.0, 0.0, 0.0, 0.0, 0.0, 0.0, 0.0, 0.0, 0.0, 0.0, 0.0, 0.0, 0.0, 0.0, 0.0, 0.0, 0.0, 0.0, 0.0, 0.0, 0.0, 0.0, 0.0, 0.0, 0.0, 0.0, 0.0, 0.0, 0.0, 0.0, 0.0, 0.0, 0.0, 0.0, 0.0, 0.0, 0.0, 0.0, 0.0, 0.0, 0.0, 0.0, 0.0, 0.0, 0.0, 0.0, 0.0, 0.0, 0.0, 0.0, 0.0, 0.0, 0.0, 0.0, 0.0, 0.0, 0.0, 0.0, 0.0, 0.0, 0.0, 0.0, 0.0, 0.0, 0.0, 0.0, 0.0, 0.0, 0.0, 0.0, 0.0, 0.0, 0.0, 0.0, 0.0, 0.0, 0.0, 0.0, 0.0, 0.0, 0.0, 0.0, 0.0, 0.0, 0.0, 0.0, 0.0, 0.0, 0.0, 0.0, 0.0, 0.0, 0.0, 0.0, 0.0, 0.0, 0.0, 0.0, 0.0, 0.0, 0.0, 0.0, 0.0, 0.0, 0.0, 0.0, 0.0, 0.0, 0.0, 0.0, 0.0, 0.0, 0.0, 0.0, 0.0, 0.0, 0.0, 0.0, 0.0, 0.0, 0.0, 0.0, 0.0, 0.0, 0.0, 0.0, 0.0, 0.0, 0.0, 0.0, 0.0, 0.0, 0.0, 0.0, 0.0, 0.0, 0.0, 0.0, 0.0, 0.0, 0.0, 0.0, 0.0, 0.0, 0.0, 0.0, 0.0, 0.0, 0.0, 0.0, 0.0, 0.0, 0.0, 0.0, 0.0, 0.0, 0.0, 0.0, 0.0, 0.0, 0.0, 0.0, 0.0, 0.0, 0.0, 0.0, 0.0, 0.0, 0.0, 0.0, 0.0, 0.0, 0.0, 0.0, 0.0, 0.0, 0.0, 0.0, 0.0, 0.0, 0.0, 0.0, 0.0, 0.0, 0.0, 0.0, 0.0, 0.0, 0.0, 0.0, 0.0, 0.0, 0.0, 0.0, 0.0, 0.0, 0.0, 0.0, 0.0, 0.0, 0.0, 0.0, 0.0, 0.0, 0.0, 0.0, 0.0, 0.0, 0.0, 0.0, 0.0, 0.0, 0.0, 0.0, 0.0, 0.0, 0.0, 0.0, 0.0, 0.0, 0.0, 0.0, 0.0, 0.0, 0.0, 0.0, 0.0, 0.0, 0.0, 0.0, 0.0, 0.0, 0.0, 0.0, 0.0, 0.0, 0.0, 0.0, 0.0, 0.0, 0.0, 0.0, 0.0, 0.0, 0.0, 0.0, 0.0, 0.0, 0.0, 0.0, 0.0, 0.0, 0.0, 0.0, 0.0, 0.0, 0.0, 0.0, 0.0, 0.0, 0.0, 0.0, 0.0, 0.0, 0.0, 0.0, 0.0, 0.0, 0.0, 0.0, 0.0, 0.0, 0.0, 0.0, 0.0, 0.0, 0.0, 0.0, 0.0, 0.0, 0.0, 0.0, 0.0, 0.0, 0.0, 0.0, 0.0, 0.0, 0.0, 0.0, 0.0, 0.0, 0.0, 0.0, 0.0, 0.0, 0.0, 0.0, 0.0, 0.0, 0.0, 0.0, 0.0, 0.0, 0.0, 0.0, 0.0, 0.0, 0.0, 0.0, 0.0, 0.0, 0.0, 0.0, 0.0, 0.0, 0.0, 0.0, 0.0, 0.0, 0.0, 0.0, 0.0, 0.0, 0.0, 0.0, 0.0, 0.0, 0.0, 0.0, 0.0, 0.0, 0.0, 0.0, 0.0, 0.0, 0.0, 0.0, 0.0, 0.0, 0.0, 0.0, 0.0, 0.0, 0.0, 0.0, 0.0, 0.0, 0.0, 0.0, 0.0, 0.0, 0.0, 0.0, 0.0, 0.0, 0.0, 0.0, 0.0, 0.0, 0.0, 0.0, 0.0, 0.0, 0.0, 0.0, 0.0, 0.0, 0.0, 0.0, 0.0, 0.0, 0.0, 0.0, 0.0, 0.0, 0.0, 0.0, 0.0, 0.0, 0.0, 0.0, 0.0, 0.0, 0.0, 0.0, 0.0, 0.0, 0.0, 0.0, 0.0, 0.0, 0.0, 0.0, 0.0, 0.0, 0.0, 0.0, 0.0, 0.0, 0.0, 0.0, 0.0, 0.0, 0.0, 0.0, 0.0, 0.0, 0.0, 0.0, 0.0, 0.0, 0.0, 0.0, 0.0, 0.0, 0.0, 0.0, 0.0, 0.0, 0.0, 0.0, 0.0, 0.0, 0.0, 0.0, 0.0, 0.0, 0.0, 0.0, 0.0, 0.0, 0.0, 0.0, 0.0, 0.0, 0.0, 0.0, 0.0, 0.0, 0.0, 0.0, 0.0, 0.0, 0.0, 0.0, 0.0, 0.0, 0.0, 0.0, 0.0, 0.0, 0.0, 0.0, 0.0, 0.0, 0.0, 0.0, 0.0, 0.0, 0.0, 0.0, 0.0, 0.0, 0.0, 0.0, 0.0, 0.0, 0.0, 0.0, 0.0, 0.0, 0.0, 0.0, 0.0, 0.0, 0.0, 0.0, 0.0, 0.0, 0.0, 0.0, 0.0, 0.0, 0.0, 0.0, 0.0, 0.0, 0.0, 0.0, 0.0, 0.0, 0.0, 0.0, 0.0, 0.0, 0.0, 0.0, 0.0, 0.0, 0.0, 0.0, 0.0, 0.0, 0.0, 0.0, 0.0, 0.0, 0.0, 0.0, 0.0, 0.0, 0.0, 0.0, 0.0, 0.0, 0.0, 0.0, 0.0, 0.0, 0.0, 0.0, 0.0, 0.0, 0.0, 0.0, 0.0, 0.0, 0.0, 0.0, 0.0, 0.0, 0.0, 0.0, 0.0, 0.0, 0.0, 0.0, 0.0, 0.0, 0.0, 0.0, 0.0, 0.0, 0.0, 0.0, 0.0, 0.0, 0.0, 0.0, 0.0, 0.0, 0.0, 0.0, 0.0, 0.0, 0.0, 0.0, 0.0, 0.0, 0.0, 0.0, 0.0, 0.0, 0.0, 0.0, 0.0, 0.0, 0.0, 0.0, 0.0, 0.0, 0.0, 0.0, 0.0, 0.0, 0.0, 0.0, 0.0, 0.0, 0.0, 0.0, 0.0, 0.0, 0.0, 0.0, 0.0, 0.0, 0.0, 0.0, 0.0, 0.0, 0.0, 0.0, 0.0, 0.0, 0.0, 0.0, 0.0, 0.0, 0.0, 0.0, 0.0, 0.0, 0.0, 0.0, 0.0, 0.0, 0.0, 0.0, 0.0, 0.0, 0.0, 0.0, 0.0, 0.0, 0.0, 0.0, 0.0, 0.0, 0.0, 0.0, 0.0, 0.0, 0.0, 0.0, 0.0, 0.0, 0.0, 0.0, 0.0, 0.0, 0.0, 0.0, 0.0, 0.0, 0.0, 0.0, 0.0, 0.0, 0.0, 0.0, 0.0, 0.0, 0.0, 0.0, 0.0, 0.0, 0.0, 0.0, 0.0, 0.0, 0.0, 0.0, 0.0, 0.0, 0.0, 0.0, 0.0, 0.0, 0.0, 0.0, 0.0, 0.0, 0.0, 0.0, 0.0, 0.0, 0.0, 0.0, 0.0, 0.0, 0.0, 0.0, 0.0, 0.0, 0.0, 0.0, 0.0, 0.0, 0.0, 0.0, 0.0, 0.0, 0.0, 0.0, 0.0, 0.0, 0.0, 0.0, 0.0, 0.0, 0.0, 0.0, 0.0, 0.0, 0.0, 0.0, 0.0, 0.0, 0.0, 0.0, 0.0, 0.0, 0.0, 0.0, 0.0, 0.0, 0.0, 0.0, 0.0, 0.0, 0.0, 0.0, 0.0, 0.0, 0.0, 0.0, 0.0, 0.0, 0.0, 0.0, 0.0, 0.0, 0.0, 0.0, 0.0, 0.0, 0.0, 0.0, 0.0, 0.0, 0.0, 0.0, 0.0, 0.0, 0.0, 0.0, 0.0, 0.0, 0.0, 0.0, 0.0, 0.0, 0.0, 0.0, 0.0, 0.0, 0.0, 0.0, 0.0, 0.0, 0.0, 0.0, 0.0, 0.0, 0.0, 0.0, 0.0, 0.0, 0.0, 0.0, 0.0, 0.0, 0.0, 0.0, 0.0, 0.0, 0.0, 0.0, 0.0, 0.0, 0.0, 0.0, 0.0, 0.0, 0.0, 0.0, 0.0, 0.0, 0.0, 0.0, 0.0, 0.0, 0.0, 0.0, 0.0, 0.0, 0.0, 0.0, 0.0, 0.0, 0.0, 0.0, 0.0, 0.0, 0.0, 0.0, 0.0, 0.0, 0.0, 0.0, 0.0, 0.0, 0.0, 0.0, 0.0, 0.0, 0.0, 0.0, 0.0, 0.0, 0.0, 0.0, 0.0, 0.0, 0.0, 0.0, 0.0, 0.0, 0.0, 0.0, 0.0, 0.0, 0.0, 0.0, 0.0, 0.0, 0.0, 0.0, 0.0, 0.0, 0.0, 0.0, 0.0, 0.0, 0.0, 0.0, 0.0, 0.0, 0.0, 0.0, 0.0, 0.0, 0.0, 0.0, 0.0, 0.0, 0.0, 0.0, 0.0, 0.0, 0.0, 0.0, 0.0, 0.0, 0.0, 0.0, 0.0, 0.0, 0.0, 0.0, 0.0, 0.0, 0.0, 0.0, 0.0, 0.0, 0.0, 0.0, 0.0, 0.0, 0.0, 0.0, 0.0, 0.0, 0.0, 0.0, 0.0, 0.0, 0.0, 0.0, 0.0, 0.0, 0.0, 0.0, 0.0, 0.0, 0.0, 0.0, 0.0, 0.0, 0.0, 0.0, 0.0, 0.0, 0.0, 0.0, 0.0, 0.0, 0.0, 0.0, 0.0, 0.0, 0.0, 0.0, 0.0, 0.0, 0.0, 0.0, 0.0, 0.0, 0.0, 0.0, 0.0, 0.0, 0.0, 0.0, 0.0, 0.0, 0.0, 0.0, 0.0, 0.0, 0.0, 0.0, 0.0, 0.0, 0.0, 0.0, 0.0, 0.0, 0.0, 0.0, 0.0, 0.0, 0.0, 0.0, 0.0, 0.0, 0.0, 0.0, 0.0, 0.0, 0.0, 0.0, 0.0, 0.0, 0.0, 0.0, 0.0, 0.0, 0.0, 0.0, 0.0, 0.0, 0.0, 0.0, 0.0, 0.0, 0.0, 0.0, 0.0, 0.0, 0.0, 0.0, 0.0, 0.0, 0.0, 0.0, 0.0, 0.0, 0.0, 0.0, 0.0, 0.0, 0.0, 0.0, 0.0, 0.0, 0.0, 0.0, 0.0, 0.0, 0.0, 0.0, 0.0, 0.0, 0.0, 0.0, 0.0, 0.0, 0.0, 0.0, 0.0, 0.0, 0.0, 0.0, 0.0, 0.0, 0.0, 0.0, 0.0, 0.0, 0.0, 0.0, 0.0, 0.0, 0.0, 0.0, 0.0, 0.0, 0.0, 0.0, 0.0, 0.0, 0.0, 0.0, 0.0, 0.0, 0.0, 0.0, 0.0, 0.0, 0.0, 0.0, 0.0, 0.0, 0.0, 0.0, 0.0, 0.0, 0.0, 0.0, 0.0, 0.0, 0.0, 0.0, 0.0, 0.0, 0.0, 0.0, 0.0, 0.0, 0.0, 0.0, 0.0, 0.0, 0.0, 0.0, 0.0, 0.0, 0.0, 0.0, 0.0, 0.0, 0.0, 0.0, 0.0, 0.0, 0.0, 0.0, 0.0, 0.0, 0.0, 0.0, 0.0, 0.0, 0.0, 0.0, 0.0, 0.0, 0.0, 0.0, 0.0, 0.0, 0.0, 0.0, 0.0, 0.0, 0.0, 0.0, 0.0, 0.0, 0.0, 0.0, 0.0, 0.0, 0.0, 0.0, 0.0, 0.0, 0.0, 0.0, 0.0, 0.0, 0.0, 0.0, 0.0, 0.0, 0.0, 0.0, 0.0, 0.0, 0.0, 0.0, 0.0, 0.0, 0.0, 0.0, 0.0, 0.0, 0.0, 0.0, 0.0, 0.0, 0.0, 0.0, 0.0, 0.0, 0.0, 0.0, 0.0, 0.0, 0.0, 0.0, 0.0, 0.0, 0.0, 0.0, 0.0, 0.0, 0.0, 0.0, 0.0, 0.0, 0.0, 0.0, 0.0, 0.0, 0.0, 0.0, 0.0, 0.0, 0.0, 0.0, 0.0, 0.0, 0.0, 0.0, 0.0, 0.0, 0.0, 0.0, 0.0, 0.0, 0.0, 0.0, 0.0, 0.0, 0.0, 0.0, 0.0, 0.0, 0.0, 0.0, 0.0, 0.0, 0.0, 0.0, 0.0, 0.0, 0.0, 0.0, 0.0, 0.0, 0.0, 0.0, 0.0, 0.0, 0.0, 0.0, 0.0, 0.0, 0.0, 0.0, 0.0, 0.0, 0.0, 0.0, 0.0, 0.0, 0.0, 0.0, 0.0, 0.0, 0.0, 0.0, 0.0, 0.0, 0.0, 0.0, 0.0, 0.0, 0.0, 0.0, 0.0, 0.0, 0.0, 0.0, 0.0, 0.0, 0.0, 0.0, 0.0, 0.0, 0.0, 0.0, 0.0, 0.0, 0.0, 0.0, 0.0, 0.0, 0.0, 0.0, 0.0, 0.0, 0.0, 0.0, 0.0, 0.0, 0.0, 0.0, 0.0, 0.0, 0.0, 0.0, 0.0, 0.0, 0.0, 0.0, 0.0, 0.0, 0.0, 0.0, 0.0, 0.0, 0.0, 0.0, 0.0, 0.0, 0.0, 0.0, 0.0, 0.0, 0.0, 0.0, 0.0, 0.0, 0.0, 0.0, 0.0, 0.0, 0.0, 0.0, 0.0, 0.0, 0.0, 0.0, 0.0, 0.0, 0.0, 0.0, 0.0, 0.0, 0.0, 0.0, 0.0, 0.0, 0.0, 0.0, 0.0, 0.0, 0.0, 0.0, 0.0, 0.0, 0.0, 0.0, 0.0, 0.0, 0.0, 0.0, 0.0, 0.0, 0.0, 0.0, 0.0, 0.0, 0.0, 0.0, 0.0, 0.0, 0.0, 0.0, 0.0, 0.0, 0.0, 0.0, 0.0, 0.0, 0.0, 0.0, 0.0, 0.0, 0.0, 0.0, 0.0, 0.0, 0.0, 0.0, 0.0, 0.0, 0.0, 0.0, 0.0, 0.0, 0.0, 0.0, 0.0, 0.0, 0.0, 0.0, 0.0, 0.0, 0.0, 0.0, 0.0, 0.0, 0.0, 0.0, 0.0, 0.0, 0.0, 0.0, 0.0, 0.0, 0.0, 0.0, 0.0, 0.0, 0.0, 0.0, 0.0, 0.0, 0.0, 0.0, 0.0, 0.0, 0.0, 0.0, 0.0, 0.0, 0.0, 0.0, 0.0, 0.0, 0.0, 0.0, 0.0, 0.0, 0.0, 0.0, 0.0, 0.0, 0.0, 0.0, 0.0, 0.0, 0.0, 0.0, 0.0, 0.0, 0.0, 0.0, 0.0, 0.0, 0.0, 0.0, 0.0, 0.0, 0.0, 0.0, 0.0, 0.0, 0.0, 0.0, 0.0, 0.0, 0.0, 0.0, 0.0, 0.0, 0.0, 0.0, 0.0, 0.0, 0.0, 0.0, 0.0, 0.0, 0.0, 0.0, 0.0, 0.0, 0.0, 0.0, 0.0, 0.0, 0.0, 0.0, 0.0, 0.0, 0.0, 0.0, 0.0, 0.0, 0.0, 0.0, 0.0, 0.0, 0.0, 0.0, 0.0, 0.0, 0.0, 0.0, 0.0, 0.0, 0.0, 0.0, 0.0, 0.0, 0.0, 0.0, 0.0, 0.0, 0.0, 0.0, 0.0, 0.0, 0.0, 0.0, 0.0, 0.0, 0.0, 0.0, 0.0, 0.0, 0.0, 0.0, 0.0, 0.0, 0.0, 0.0, 0.0, 0.0, 0.0, 0.0, 0.0, 0.0, 0.0, 0.0, 0.0, 0.0, 0.0, 0.0, 0.0, 0.0, 0.0, 0.0, 0.0, 0.0, 0.0, 0.0, 0.0, 0.0, 0.0, 0.0, 0.0, 0.0, 0.0, 0.0, 0.0, 0.0, 0.0, 0.0, 0.0, 0.0, 0.0, 0.0, 0.0, 0.0, 0.0, 0.0, 0.0, 0.0, 0.0, 0.0, 0.0, 0.0, 0.0, 0.0, 0.0, 0.0, 0.0, 0.0, 0.0, 0.0, 0.0, 0.0, 0.0, 0.0, 0.0, 0.0, 0.0, 0.0, 0.0, 0.0, 0.0, 0.0, 0.0, 0.0, 0.0, 0.0, 0.0, 0.0, 0.0, 0.0, 0.0, 0.0, 0.0, 0.0, 0.0, 0.0, 0.0, 0.0, 0.0, 0.0, 0.0, 0.0, 0.0, 0.0, 0.0, 0.0, 0.0, 0.0, 0.0, 0.0, 0.0, 0.0, 0.0, 0.0, 0.0, 0.0, 0.0, 0.0, 0.0, 0.0, 0.0, 0.0, 0.0, 0.0, 0.0, 0.0, 0.0, 0.0, 0.0, 0.0, 0.0, 0.0, 0.0, 0.0, 0.0, 0.0, 0.0, 0.0, 0.0, 0.0, 0.0, 0.0, 0.0, 0.0, 0.0, 0.0, 0.0, 0.0, 0.0, 0.0, 0.0, 0.0, 0.0, 0.0, 0.0, 0.0, 0.0, 0.0, 0.0, 0.0, 0.0, 0.0, 0.0, 0.0, 0.0, 0.0, 0.0, 0.0, 0.0, 0.0, 0.0, 0.0, 0.0, 0.0, 0.0, 0.0, 0.0, 0.0, 0.0, 0.0, 0.0, 0.0, 0.0, 0.0, 0.0, 0.0, 0.0, 0.0, 0.0, 0.0, 0.0, 0.0, 0.0, 0.0, 0.0, 0.0, 0.0, 0.0, 0.0, 0.0, 0.0, 0.0, 0.0, 0.0, 0.0, 0.0, 0.0, 0.0, 0.0, 0.0, 0.0, 0.0, 0.0, 0.0, 0.0, 0.0, 0.0, 0.0, 0.0, 0.0, 0.0, 0.0, 0.0, 0.0, 0.0, 0.0, 0.0, 0.0, 0.0, 0.0, 0.0, 0.0, 0.0, 0.0, 0.0, 0.0, 0.0, 0.0, 0.0, 0.0, 0.0, 0.0, 0.0, 0.0, 0.0, 0.0, 0.0, 0.0, 0.0, 0.0, 0.0, 0.0, 0.0, 0.0, 0.0, 0.0, 0.0, 0.0, 0.0, 0.0, 0.0, 0.0, 0.0, 0.0, 0.0, 0.0, 0.0, 0.0, 0.0, 0.0, 0.0, 0.0, 0.0, 0.0, 0.0, 0.0, 0.0, 0.0, 0.0, 0.0, 0.0, 0.0, 0.0, 0.0, 0.0, 0.0, 0.0, 0.0, 0.0, 0.0, 0.0, 0.0, 0.0, 0.0, 0.0, 0.0, 0.0, 0.0, 0.0, 0.0, 0.0, 0.0, 0.0, 0.0, 0.0, 0.0, 0.0, 0.0, 0.0, 0.0, 0.0, 0.0, 0.0, 0.0, 0.0, 0.0, 0.0, 0.0, 0.0, 0.0, 0.0, 0.0, 0.0, 0.0, 0.0, 0.0, 0.0, 0.0, 0.0, 0.0, 0.0, 0.0, 0.0, 0.0, 0.0, 0.0, 0.0, 0.0, 0.0, 0.0, 0.0, 0.0, 0.0, 0.0, 0.0, 0.0, 0.0, 0.0, 0.0, 0.0, 0.0, 0.0, 0.0, 0.0, 0.0, 0.0, 0.0, 0.0, 0.0, 0.0, 0.0, 0.0, 0.0, 0.0, 0.0, 0.0, 0.0, 0.0, 0.0, 0.0, 0.0, 0.0, 0.0, 0.0, 0.0, 0.0, 0.0, 0.0, 0.0, 0.0, 0.0, 0.0, 0.0, 0.0, 0.0, 0.0, 0.0, 0.0, 0.0, 0.0, 0.0, 0.0, 0.0, 0.0, 0.0, 0.0, 0.0, 0.0, 0.0, 0.0, 0.0, 0.0, 0.0, 0.0, 0.0, 0.0, 0.0, 0.0, 0.0, 0.0, 0.0, 0.0, 0.0, 0.0, 0.0, 0.0, 0.0, 0.0, 0.0, 0.0, 0.0, 0.0, 0.0, 0.0, 0.0, 0.0, 0.0, 0.0, 0.0, 0.0, 0.0, 0.0, 0.0, 0.0, 0.0, 0.0, 0.0, 0.0, 0.0, 0.0, 0.0, 0.0, 0.0, 0.0, 0.0, 0.0, 0.0, 0.0, 0.0, 0.0, 0.0, 0.0, 0.0, 0.0, 0.0, 0.0, 0.0, 0.0, 0.0, 0.0, 0.0, 0.0, 0.0, 0.0, 0.0, 0.0, 0.0, 0.0, 0.0, 0.0, 0.0, 0.0, 0.0, 0.0, 0.0, 0.0, 0.0, 0.0, 0.0, 0.0, 0.0, 0.0, 0.0, 0.0, 0.0, 0.0, 0.0, 0.0, 0.0, 0.0, 0.0, 0.0, 0.0, 0.0, 0.0, 0.0, 0.0, 0.0, 0.0, 0.0, 0.0, 0.0, 0.0, 0.0, 0.0, 0.0, 0.0, 0.0, 0.0, 0.0, 0.0, 0.0, 0.0, 0.0, 0.0, 0.0, 0.0, 0.0, 0.0, 0.0, 0.0, 0.0, 0.0, 0.0, 0.0, 0.0, 0.0, 0.0, 0.0, 0.0, 0.0, 0.0, 0.0, 0.0, 0.0, 0.0, 0.0, 0.0, 0.0, 0.0, 0.0, 0.0, 0.0, 0.0, 0.0, 0.0, 0.0, 0.0, 0.0, 0.0, 0.0, 0.0, 0.0, 0.0, 0.0, 0.0, 0.0, 0.0, 0.0, 0.0, 0.0, 0.0, 0.0, 0.0, 0.0, 0.0, 0.0, 0.0, 0.0, 0.0, 0.0, 0.0, 0.0, 0.0, 0.0, 0.0, 0.0, 0.0, 0.0, 0.0, 0.0, 0.0, 0.0, 0.0, 0.0, 0.0, 0.0, 0.0, 0.0, 0.0, 0.0, 0.0, 0.0, 0.0, 0.0, 0.0, 0.0, 0.0, 0.0, 0.0, 0.0, 0.0, 0.0, 0.0, 0.0, 0.0, 0.0, 0.0, 0.0, 0.0, 0.0, 0.0, 0.0, 0.0, 0.0, 0.0, 0.0, 0.0, 0.0, 0.0, 0.0, 0.0, 0.0, 0.0, 0.0, 0.0, 0.0, 0.0, 0.0, 0.0, 0.0, 0.0, 0.0, 0.0, 0.0, 0.0, 0.0, 0.0, 0.0, 0.0, 0.0, 0.0, 0.0, 0.0, 0.0, 0.0, 0.0, 0.0, 0.0, 0.0, 0.0, 0.0, 0.0, 0.0, 0.0, 0.0, 0.0, 0.0, 0.0, 0.0, 0.0, 0.0, 0.0, 0.0, 0.0, 0.0, 0.0, 0.0, 0.0, 0.0, 0.0, 0.0, 0.0, 0.0, 0.0, 0.0, 0.0, 0.0, 0.0, 0.0, 0.0, 0.0, 0.0, 0.0, 0.0, 0.0, 0.0, 0.0, 0.0, 0.0, 0.0, 0.0, 0.0, 0.0, 0.0, 0.0, 0.0, 0.0, 0.0, 0.0, 0.0, 0.0, 0.0, 0.0, 0.0, 0.0, 0.0, 0.0, 0.0, 0.0, 0.0, 0.0, 0.0, 0.0, 0.0, 0.0, 0.0, 0.0, 0.0, 0.0, 0.0, 0.0, 0.0, 0.0, 0.0, 0.0, 0.0, 0.0, 0.0, 0.0, 0.0, 0.0, 0.0, 0.0, 0.0, 0.0, 0.0, 0.0, 0.0, 0.0, 0.0, 0.0, 0.0, 0.0, 0.0, 0.0, 0.0, 0.0, 0.0, 0.0, 0.0, 0.0, 0.0, 0.0, 0.0, 0.0, 0.0, 0.0, 0.0, 0.0, 0.0, 0.0, 0.0, 0.0, 0.0, 0.0, 0.0, 0.0, 0.0, 0.0, 0.0, 0.0, 0.0, 0.0, 0.0, 0.0, 0.0, 0.0, 0.0, 0.0, 0.0, 0.0, 0.0, 0.0, 0.0, 0.0, 0.0, 0.0, 0.0, 0.0, 0.0, 0.0, 0.0, 0.0, 0.0, 0.0, 0.0, 0.0, 0.0, 0.0, 0.0, 0.0, 0.0, 0.0, 0.0, 0.0, 0.0, 0.0, 0.0, 0.0, 0.0, 0.0, 0.0, 0.0, 0.0, 0.0, 0.0, 0.0, 0.0, 0.0, 0.0, 0.0, 0.0, 0.0, 0.0, 0.0, 0.0, 0.0, 0.0, 0.0, 0.0, 0.0, 0.0, 0.0, 0.0, 0.0, 0.0, 0.0, 0.0, 0.0, 0.0, 0.0, 0.0, 0.0, 0.0, 0.0, 0.0, 0.0, 0.0, 0.0, 0.0, 0.0, 0.0, 0.0, 0.0, 0.0, 0.0, 0.0, 0.0, 0.0, 0.0, 0.0, 0.0, 0.0, 0.0, 0.0, 0.0, 0.0, 0.0, 0.0, 0.0, 0.0, 0.0, 0.0, 0.0, 0.0, 0.0, 0.0, 0.0, 0.0, 0.0, 0.0, 0.0, 0.0, 0.0, 0.0, 0.0, 0.0, 0.0, 0.0, 0.0, 0.0, 0.0, 0.0, 0.0, 0.0, 0.0, 0.0, 0.0, 0.0, 0.0, 0.0, 0.0, 0.0, 0.0, 0.0, 0.0, 0.0, 0.0, 0.0, 0.0, 0.0, 0.0, 0.0, 0.0, 0.0, 0.0, 0.0, 0.0, 0.0, 0.0, 0.0, 0.0, 0.0, 0.0, 0.0, 0.0, 0.0, 0.0, 0.0, 0.0, 0.0, 0.0, 0.0, 0.0, 0.0, 0.0, 0.0, 0.0, 0.0, 0.0, 0.0, 0.0, 0.0, 0.0, 0.0, 0.0, 0.0, 0.0, 0.0, 0.0, 0.0, 0.0, 0.0, 0.0, 0.0, 0.0, 0.0, 0.0, 0.0, 0.0, 0.0, 0.0, 0.0, 0.0, 0.0, 0.0, 0.0, 0.0, 0.0, 0.0, 0.0, 0.0, 0.0, 0.0, 0.0, 0.0, 0.0, 0.0, 0.0, 0.0, 0.0, 0.0, 0.0, 0.0, 0.0, 0.0, 0.0, 0.0, 0.0, 0.0, 0.0, 0.0, 0.0, 0.0, 0.0, 0.0, 0.0, 0.0, 0.0, 0.0, 0.0, 0.0, 0.0, 0.0, 0.0, 0.0, 0.0, 0.0, 0.0, 0.0, 0.0, 0.0, 0.0, 0.0, 0.0, 0.0, 0.0, 0.0, 0.0, 0.0, 0.0, 0.0, 0.0, 0.0, 0.0, 0.0, 0.0, 0.0, 0.0, 0.0, 0.0, 0.0, 0.0, 0.0, 0.0, 0.0, 0.0, 0.0, 0.0, 0.0, 0.0, 0.0, 0.0, 0.0, 0.0, 0.0, 0.0, 0.0, 0.0, 0.0, 0.0, 0.0, 0.0, 0.0, 0.0, 0.0, 0.0, 0.0, 0.0, 0.0, 0.0, 0.0, 0.0, 0.0, 0.0, 0.0, 0.0, 0.0, 0.0, 0.0, 0.0, 0.0, 0.0, 0.0, 0.0, 0.0, 0.0, 0.0, 0.0, 0.0, 0.0, 0.0, 0.0, 0.0, 0.0, 0.0, 0.0, 0.0, 0.0, 0.0, 0.0, 0.0, 0.0, 0.0, 0.0, 0.0, 0.0, 0.0, 0.0, 0.0, 0.0, 0.0, 0.0, 0.0, 0.0, 0.0, 0.0, 0.0, 0.0, 0.0, 0.0, 0.0, 0.0, 0.0, 0.0, 0.0, 0.0, 0.0, 0.0, 0.0, 0.0, 0.0, 0.0, 0.0, 0.0, 0.0, 0.0, 0.0, 0.0, 0.0, 0.0, 0.0, 0.0, 0.0, 0.0, 0.0, 0.0, 0.0, 0.0, 0.0, 0.0, 0.0, 0.0, 0.0, 0.0, 0.0, 0.0, 0.0, 0.0, 0.0, 0.0, 0.0, 0.0, 0.0, 0.0, 0.0, 0.0, 0.0, 0.0, 0.0, 0.0, 0.0, 0.0, 0.0, 0.0, 0.0, 0.0, 0.0, 0.0, 0.0, 0.0, 0.0, 0.0, 0.0, 0.0, 0.0, 0.0, 0.0, 0.0, 0.0, 0.0, 0.0, 0.0, 0.0, 0.0, 0.0, 0.0, 0.0, 0.0, 0.0, 0.0, 0.0, 0.0, 0.0, 0.0, 0.0, 0.0, 0.0, 0.0, 0.0, 0.0, 0.0, 0.0, 0.0, 0.0, 0.0, 0.0, 0.0, 0.0, 0.0, 0.0, 0.0, 0.0, 0.0, 0.0, 0.0, 0.0, 0.0, 0.0, 0.0, 0.0, 0.0, 0.0, 0.0, 0.0, 0.0, 0.0, 0.0, 0.0, 0.0, 0.0, 0.0, 0.0, 0.0, 0.0, 0.0, 0.0, 0.0, 0.0, 0.0, 0.0, 0.0, 0.0, 0.0, 0.0, 0.0, 0.0, 0.0, 0.0, 0.0, 0.0, 0.0, 0.0, 0.0, 0.0, 0.0, 0.0, 0.0, 0.0, 0.0, 0.0, 0.0, 0.0, 0.0, 0.0, 0.0, 0.0, 0.0, 0.0, 0.0, 0.0, 0.0, 0.0, 0.0, 0.0, 0.0, 0.0, 0.0, 0.0, 0.0, 0.0, 0.0, 0.0, 0.0, 0.0, 0.0, 0.0, 0.0, 0.0, 0.0, 0.0, 0.0, 0.0, 0.0, 0.0, 0.0, 0.0, 0.0, 0.0, 0.0, 0.0, 0.0, 0.0, 0.0, 0.0, 0.0, 0.0, 0.0, 0.0, 0.0, 0.0, 0.0, 0.0, 0.0, 0.0, 0.0, 0.0])
me_plane.use_remesh_preserve_volume = False
me_plane.use_remesh_preserve_attributes = False
me_plane.use_mirror_vertex_groups = False
me_plane.update()

# ---- objects
ob_plane = bpy.data.objects.new('Plane', me_plane)

# ---- transforms, parenting, visibility, modifiers, constraints
ob_plane.location = (0.0, 0.0, 0.0)
ob_plane.scale = (0.3, 0.3, 1.0)
ob_plane.lineart.crease_threshold = 0.0

# ---- collection membership
col_collection_1.objects.link(ob_plane)

# ---- scene / render settings (as saved in the file)
scene.frame_start = 1; scene.frame_end = 250; scene.frame_set(15)
scene.render.engine = 'BLENDER_EEVEE_NEXT'
scene.render.resolution_percentage = 50
scene.render.dither_intensity = 0.0
scene.cycles.use_denoising = False
scene.cycles.samples = 10
scene.cycles.sampling_pattern = 'TABULATED_SOBOL'
scene.cycles.light_sampling_threshold = 0.0
scene.cycles.use_adaptive_sampling = False
scene.cycles.use_light_tree = False
scene.cycles.blur_glossy = 0.0
scene.cycles.pixel_filter_type = 'GAUSSIAN'
scene.cycles.sample_clamp_indirect = 0.0
scene.view_settings.view_transform = 'Standard'
bpy.context.view_layer.update()

# ---- added for rendering (the .blend has no active camera and no usable light): camera, sun
cam_auto = bpy.data.cameras.new('AutoCamera')
cam_auto.lens = 50.0
cam_auto.sensor_width = 36.0
cam_auto.clip_end = 1000.0
ob_auto_camera = bpy.data.objects.new('AutoCamera', cam_auto)
scene.collection.objects.link(ob_auto_camera)
ob_auto_camera.location = (50.4734, -66.5245, 47.2124)
ob_auto_camera.rotation_euler = (1.09748, -7.21219e-08, 0.694738)
scene.camera = ob_auto_camera
light_auto_sun = bpy.data.lights.new('AutoSun', 'SUN')
light_auto_sun.energy = 3.0
light_auto_sun.angle = 0.0523599
ob_auto_sun = bpy.data.objects.new('AutoSun', light_auto_sun)
scene.collection.objects.link(ob_auto_sun)
ob_auto_sun.rotation_euler = (0.872665, 0.174533, 0.523599)
bpy.context.view_layer.update()
